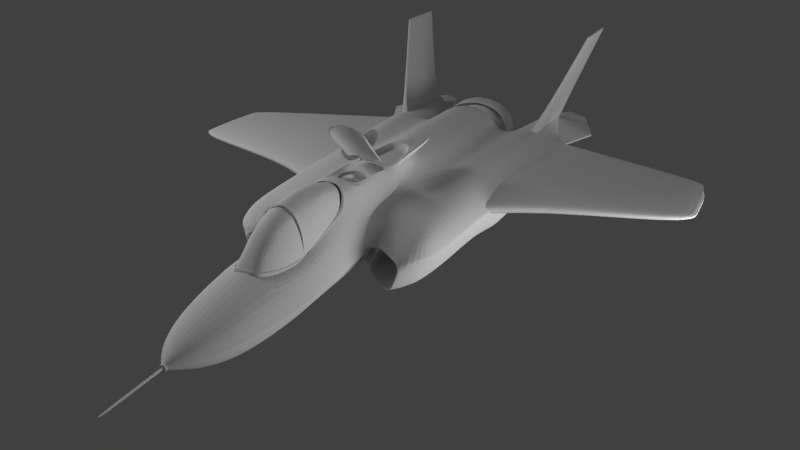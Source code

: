 # Source: FighterFirstAttempt_004.blend  (saved by Blender 2.76.0; exported with 4.5.12 LTS)
import bpy
from mathutils import Matrix  # noqa: F401  (used for matrix-valued properties, if any)

bpy.ops.wm.read_factory_settings(use_empty=True)
scene = bpy.context.scene
scene.name = 'Scene'

# ---- collections
col_collection_1 = bpy.data.collections.new('Collection 1'); scene.collection.children.link(col_collection_1)

# ---- materials (node trees are filled in below, after node groups)
mat_light = bpy.data.materials.new('Light')
mat_light.alpha_threshold = 0.0
mat_light.roughness = 0.5

# ---- material node trees
mat_light.use_nodes = True; mat_light.node_tree.nodes.clear()
_N = mat_light.node_tree.nodes; _L = mat_light.node_tree.links
n0 = _N.new('ShaderNodeOutputMaterial'); n0.name = 'Material Output'; n0.location = (300, 300)
n1 = _N.new('ShaderNodeEmission'); n1.name = 'Emission'; n1.location = (10, 300)
n1.inputs[0].default_value = (0.8, 0.8, 0.8, 1.0)
n1.inputs[1].default_value = 7.7
_L.new(n1.outputs[0], n0.inputs[0])
n0.is_active_output = True

# ---- world
world_world = bpy.data.worlds.new('World'); scene.world = world_world
world_world.color = (0.05088, 0.05088, 0.05088)
world_world.use_sun_shadow = False
world_world.sun_shadow_jitter_overblur = 0.0
world_world.cycles.sampling_method = 'MANUAL'
world_world.cycles.sample_map_resolution = 256

# ---- cameras
cam_camera = bpy.data.cameras.new('Camera')
cam_camera.clip_end = 100.0
cam_camera.lens = 35.0
cam_camera.sensor_width = 32.0
cam_camera.sensor_height = 18.0
cam_camera.display_size = 2.0
cam_camera.dof.focus_distance = 0.0

# ---- meshes
me_plane_016 = bpy.data.meshes.new('Plane.016')
me_plane_016.from_pydata([(-1.0, -1.0, 0.0), (1.0, -1.0, 0.0), (-1.0, 1.0, 0.0), (1.0, 1.0, 0.0)], [], [(0, 1, 3, 2)])
me_plane_016.materials.append(mat_light)
me_plane_016.use_remesh_preserve_volume = False
me_plane_016.use_remesh_preserve_attributes = False
me_plane_016.use_mirror_vertex_groups = False
me_plane_016.update()
me_plane_015 = bpy.data.meshes.new('Plane.015')
me_plane_015.from_pydata([(-1.0, -1.0, 0.0), (1.0, -1.0, 0.0), (-1.0, 1.0, 0.0), (1.0, 1.0, 0.0)], [], [(0, 1, 3, 2)])
me_plane_015.materials.append(mat_light)
me_plane_015.use_remesh_preserve_volume = False
me_plane_015.use_remesh_preserve_attributes = False
me_plane_015.use_mirror_vertex_groups = False
me_plane_015.update()
me_plane_014 = bpy.data.meshes.new('Plane.014')
me_plane_014.from_pydata([(0.0, 1.501, 0.4976), (0.04302, 1.501, 0.4976), (0.0, 1.787, 0.4031), (0.04302, 1.787, 0.4031), (0.0, 1.161, 0.5291), (0.04302, 1.161, 0.5291), (0.0, 0.7511, 0.5102), (0.04302, 0.7511, 0.5102), (0.0, 0.3794, 0.3653), (0.04302, 0.3794, 0.3653), (0.0, 0.1527, 0.1701), (0.04302, 0.1527, 0.1701), (0.0, -0.008007, 4.47e-08), (0.04302, -0.008007, 4.47e-08), (0.1431, 0.7511, 0.4565), (0.2274, 0.7511, 0.3515), (0.2835, 0.7511, 0.1623), (0.3055, 0.7511, -0.07454), (0.1467, 0.004298, 4.47e-08), (0.2294, 0.1326, -0.03164), (0.2944, 0.3682, -0.07207), (0.1239, 0.1685, 0.156), (0.2453, 0.3795, 0.156), (0.1265, 0.394, 0.3506), (0.3055, 1.196, 0.06082), (0.2835, 1.176, 0.2256), (0.2274, 1.161, 0.3902), (0.1431, 1.157, 0.4829), (0.3055, 1.547, 0.1733), (0.1877, 1.758, 0.3526), (0.1877, 1.495, 0.4528), (0.2491, 1.448, 0.3267)], [], [(0, 1, 3, 2), (1, 0, 4, 5), (5, 4, 6, 7), (7, 6, 8, 9), (9, 8, 10, 11), (11, 10, 12, 13), (11, 13, 18, 21), (19, 21, 18), (20, 22, 21, 19), (17, 16, 22, 20), (23, 22, 16, 15), (22, 23, 21), (9, 11, 21, 23), (15, 14, 23), (9, 23, 14, 7), (25, 16, 17, 24), (26, 15, 16, 25), (27, 14, 15, 26), (5, 7, 14, 27), (30, 29, 3, 1), (1, 5, 27, 30), (25, 24, 28, 31), (28, 29, 30, 31), (27, 26, 30), (25, 31, 30, 26)])
me_plane_014.use_remesh_preserve_volume = False
me_plane_014.use_remesh_preserve_attributes = False
me_plane_014.use_mirror_vertex_groups = False
me_plane_014.update()
me_cylinder_005 = bpy.data.meshes.new('Cylinder.005')
me_cylinder_005.from_pydata([(0.0, 1.0, 1.0), (0.0, -0.4002, 0.6314), (0.5, 1.0, 0.866), (0.3443, -0.4002, 0.5468), (0.866, 1.0, 0.5), (0.5754, -0.4002, 0.3157), (1.0, 1.0, -1.192e-07), (0.66, -0.4002, 5.997e-08), (0.866, 1.0, -0.5), (0.5754, -0.4002, -0.3157), (0.5, 1.0, -0.866), (0.3443, -0.4002, -0.5468), (0.0, 1.0, -1.0), (0.0, -0.4002, -0.6314), (0.0, 1.868, 0.7369), (0.2846, 1.868, 0.6382), (0.6406, 1.868, 0.3684), (0.7709, 1.868, -1.151e-07), (0.6406, 1.868, -0.3684), (0.2846, 1.868, -0.6382), (0.0, 1.868, -0.7369), (0.0, 1.868, 0.6221), (0.2247, 1.868, 0.5387), (0.5253, 1.868, 0.311), (0.6353, 1.868, -1.101e-07), (0.5253, 1.868, -0.311), (0.2247, 1.868, -0.5387), (0.0, 1.868, -0.6221), (0.0, 1.603, 0.6221), (0.2247, 1.603, 0.5387), (0.5253, 1.603, 0.311), (0.6353, 1.603, -1.101e-07), (0.5253, 1.603, -0.311), (0.2247, 1.603, -0.5387), (0.0, 1.603, -0.6221), (0.0, 1.603, -1.192e-07), (0.2247, 1.603, -1.192e-07)], [], [(0, 1, 3, 2), (2, 3, 5, 4), (4, 5, 7, 6), (6, 7, 9, 8), (8, 9, 11, 10), (10, 11, 13, 12), (6, 8, 18, 17), (2, 4, 16, 15), (8, 10, 19, 18), (0, 2, 15, 14), (4, 6, 17, 16), (10, 12, 20, 19), (17, 18, 25, 24), (15, 16, 23, 22), (18, 19, 26, 25), (16, 17, 24, 23), (14, 15, 22, 21), (19, 20, 27, 26), (22, 23, 30, 29), (25, 26, 33, 32), (23, 24, 31, 30), (21, 22, 29, 28), (26, 27, 34, 33), (24, 25, 32, 31), (35, 36, 33, 34), (28, 29, 36, 35), (32, 33, 36, 31), (29, 30, 31, 36)])
me_cylinder_005.use_remesh_preserve_volume = False
me_cylinder_005.use_remesh_preserve_attributes = False
me_cylinder_005.use_mirror_vertex_groups = False
me_cylinder_005.update()
me_plane_013 = bpy.data.meshes.new('Plane.013')
me_plane_013.from_pydata([(0.0, -0.3106, 0.4047), (0.7503, -0.3106, -0.1781), (0.0, 0.3343, 0.4047), (0.7503, 0.4284, -0.1781), (0.0, -0.3106, 0.4349), (0.7652, -0.3106, -0.1518), (0.0, 0.3343, 0.4349), (0.7652, 0.4284, -0.1518), (0.1098, -0.3106, 0.4013), (0.2605, -0.3106, 0.3718), (0.4066, -0.3106, 0.3254), (0.5292, -0.3106, 0.2482), (0.6133, -0.3106, 0.1289), (0.6793, -0.3106, -0.02031), (0.6793, 0.3343, -0.02031), (0.6144, 0.4284, 0.1287), (0.5292, 0.3343, 0.2482), (0.406, 0.4284, 0.3242), (0.2605, 0.3343, 0.3718), (0.1098, 0.4284, 0.4013), (0.1098, -0.3106, 0.4315), (0.2638, -0.3106, 0.3991), (0.4169, -0.3106, 0.3486), (0.5422, -0.3106, 0.2728), (0.6344, -0.3106, 0.1513), (0.7004, -0.3106, 0.001281), (0.7004, 0.3343, 0.001281), (0.6352, 0.4284, 0.1512), (0.5422, 0.3343, 0.2728), (0.4162, 0.4284, 0.3476), (0.2638, 0.3343, 0.3991), (0.1098, 0.4284, 0.4315), (0.7581, 0.43, -0.1661), (0.7581, -1.222, -0.1661), (0.8038, 0.43, -0.1925), (0.8038, -1.222, -0.1925), (0.8038, 0.43, -0.2453), (0.8038, -1.222, -0.2453), (0.7581, 0.43, -0.2716), (0.7581, -1.222, -0.2716), (0.7125, 0.43, -0.2453), (0.7125, -1.222, -0.2453), (0.7125, 0.43, -0.1925), (0.7125, -1.222, -0.1925)], [], [(13, 14, 3, 1), (25, 5, 7, 26), (19, 2, 6, 31), (13, 1, 5, 25), (1, 3, 7, 5), (0, 8, 20, 4), (8, 9, 21, 20), (9, 10, 22, 21), (10, 11, 23, 22), (11, 12, 24, 23), (12, 13, 25, 24), (3, 14, 26, 7), (14, 15, 27, 26), (15, 16, 28, 27), (16, 17, 29, 28), (17, 18, 30, 29), (18, 19, 31, 30), (4, 20, 31, 6), (20, 21, 30, 31), (21, 22, 29, 30), (22, 23, 28, 29), (23, 24, 27, 28), (24, 25, 26, 27), (0, 2, 19, 8), (8, 19, 18, 9), (9, 18, 17, 10), (10, 17, 16, 11), (11, 16, 15, 12), (12, 15, 14, 13), (32, 33, 35, 34), (34, 35, 37, 36), (36, 37, 39, 38), (38, 39, 41, 40), (42, 43, 33, 32), (40, 41, 43, 42), (32, 34, 36, 38, 40, 42)])
me_plane_013.use_remesh_preserve_volume = False
me_plane_013.use_remesh_preserve_attributes = False
me_plane_013.use_mirror_vertex_groups = False
me_plane_013.update()
me_cube = bpy.data.meshes.new('Cube')
me_cube.from_pydata([(0.0, -0.8752, -0.04294), (0.0, -0.8752, 0.04294), (0.0, -0.2886, -0.08856), (0.0, -0.2886, -0.002667), (0.7807, -0.8752, -0.04383), (0.7807, -0.8752, 0.04383), (0.7748, -0.2886, -0.08944), (0.7748, -0.2886, -0.001784), (1.196, -0.2453, 0.1191), (1.196, -0.2453, -0.1191), (1.196, -0.8752, 0.1191), (1.196, -0.8752, -0.1191), (1.581, -0.2453, 0.009903), (1.581, -0.2453, -0.009903), (1.581, -0.8752, 0.009903), (1.581, -0.8752, -0.009903), (0.7807, 0.4368, 0.05836), (0.7807, 0.4368, -0.05836), (1.196, 0.4368, 0.1586), (1.196, 0.4368, -0.1586), (1.85, 0.4368, 0.01319), (1.85, 0.4368, -0.01319), (1.028, 1.353, 0.02721), (1.028, 1.353, -0.02721), (1.196, 1.353, 0.07397), (1.196, 1.353, -0.07397), (1.489, 1.353, 0.006148), (1.489, 1.353, -0.006148), (0.6954, -0.2886, -0.001875), (0.6954, -0.2886, -0.08935), (0.7008, -0.8752, 0.04374), (0.7008, -0.8752, -0.04374), (1.61, -0.1725, -0.01025), (1.61, -0.1725, 0.01025), (0.7754, -0.2113, -0.08613), (1.196, -0.1725, -0.1233), (0.7754, -0.2113, 0.00463), (1.196, -0.1725, 0.1233)], [], [(28, 7, 6, 29), (7, 5, 10, 8), (30, 1, 0, 31), (31, 29, 6, 4), (30, 28, 3, 1), (10, 11, 15, 14), (35, 34, 17, 19), (5, 4, 11, 10), (4, 6, 9, 11), (12, 14, 15, 13), (33, 32, 21, 20), (11, 9, 13, 15), (8, 10, 14, 12), (21, 19, 25, 27), (19, 17, 23, 25), (32, 35, 19, 21), (34, 36, 16, 17), (36, 37, 18, 16), (37, 33, 20, 18), (23, 22, 24, 25), (25, 24, 26, 27), (20, 21, 27, 26), (16, 18, 24, 22), (17, 16, 22, 23), (18, 20, 26, 24), (5, 7, 28, 30), (0, 2, 29, 31), (5, 30, 31, 4), (3, 28, 29, 2), (8, 12, 33, 37), (7, 8, 37, 36), (6, 7, 36, 34), (13, 9, 35, 32), (12, 13, 32, 33), (9, 6, 34, 35)])
me_cube.use_remesh_preserve_volume = False
me_cube.use_remesh_preserve_attributes = False
me_cube.use_mirror_vertex_groups = False
me_cube.update()
me_plane_012 = bpy.data.meshes.new('Plane.012')
me_plane_012.from_pydata([(0.04997, 0.3354, 0.01926), (0.2654, -0.3992, 0.0844), (0.1315, -0.4028, 0.06515), (0.02208, -0.4035, 0.01339), (0.1119, 0.6059, 0.03907), (0.0004584, -0.0006922, 0.01679), (0.2654, 0.6108, 0.04721), (0.121, 0.5391, 0.02143), (0.06695, 0.3031, 0.004144), (0.2654, -0.01906, 0.0751), (0.2654, 0.322, 0.07311), (0.0476, 0.3358, 0.03072), (0.1095, 0.6063, 0.05053), (0.1292, -0.4024, 0.07661), (0.263, -0.3989, 0.09586), (0.0197, -0.4032, 0.02485), (-0.001917, -0.0003242, 0.02825), (0.263, 0.6112, 0.05867), (0.1217, -0.01869, 0.07661), (0.1688, 0.3224, 0.07661), (0.263, -0.01869, 0.08656), (0.263, 0.3224, 0.08457), (0.06093, 0.3087, 0.02269), (0.1162, 0.5502, 0.04038), (0.1337, -0.3503, 0.06366), (0.2532, -0.3471, 0.08084), (0.03602, -0.3509, 0.01745), (0.01672, 0.008665, 0.02048), (0.2532, 0.5546, 0.04765), (0.1242, 0.5082, 0.01785), (0.07391, 0.2882, 0.001744), (0.2532, -0.00773, 0.07254), (0.2532, 0.2967, 0.07077), (0.1381, -0.3411, 0.04419), (0.2549, -0.338, 0.06098), (0.04261, -0.3417, -0.0009826), (0.02374, 0.009797, 0.001983), (0.2549, 0.5435, 0.02854), (0.2549, -0.006229, 0.05287), (0.2549, 0.2914, 0.05114), (0.1402, -0.3122, 0.03907), (0.2491, -0.3093, 0.05472), (0.05122, -0.3128, -0.003033), (0.03364, 0.01484, -0.0002691), (0.2491, 0.5122, 0.02448), (0.1342, -9.668e-05, 0.03907), (0.1725, 0.2773, 0.03907), (0.2491, -9.668e-05, 0.04716), (0.2491, 0.2773, 0.04554)], [], [(1, 25, 31, 9), (3, 26, 24, 2), (6, 28, 23, 4), (10, 32, 28, 6), (2, 24, 25, 1), (0, 22, 27, 5), (12, 11, 19, 17), (13, 18, 16, 15), (11, 16, 18, 19), (14, 20, 18, 13), (19, 18, 20, 21), (17, 19, 21), (5, 16, 11, 0), (1, 14, 13, 2), (6, 17, 21, 10), (4, 12, 17, 6), (2, 13, 15, 3), (9, 20, 14, 1), (3, 15, 16, 5), (0, 11, 12, 4), (10, 21, 20, 9), (26, 35, 33, 24), (28, 37, 7, 23), (32, 39, 37, 28), (24, 33, 34, 25), (22, 8, 36, 27), (31, 38, 39, 32), (5, 27, 26, 3), (4, 23, 22, 0), (9, 31, 32, 10), (33, 40, 41, 34), (8, 30, 43, 36), (38, 47, 48, 39), (7, 29, 30, 8), (36, 43, 42, 35), (34, 41, 47, 38), (25, 34, 38, 31), (27, 36, 35, 26), (23, 7, 8, 22), (29, 44, 46, 30), (40, 42, 43, 45), (30, 46, 45, 43), (41, 40, 45, 47), (46, 48, 47, 45), (44, 48, 46), (39, 48, 44, 37), (37, 44, 29, 7), (35, 42, 40, 33)])
me_plane_012.use_remesh_preserve_volume = False
me_plane_012.use_remesh_preserve_attributes = False
me_plane_012.use_mirror_vertex_groups = False
me_plane_012.update()
me_plane_010 = bpy.data.meshes.new('Plane.010')
me_plane_010.from_pydata([(-0.04997, 0.3354, 0.01926), (-0.2654, -0.3992, 0.0844), (-0.1315, -0.4028, 0.06515), (-0.02208, -0.4035, 0.01339), (-0.1119, 0.6059, 0.03907), (-0.0004584, -0.0006922, 0.01679), (-0.2654, 0.6108, 0.04721), (-0.121, 0.5391, 0.02143), (-0.06695, 0.3031, 0.004144), (-0.2654, -0.01906, 0.0751), (-0.2654, 0.322, 0.07311), (-0.0476, 0.3358, 0.03072), (-0.1095, 0.6063, 0.05053), (-0.1292, -0.4024, 0.07661), (-0.263, -0.3989, 0.09586), (-0.0197, -0.4032, 0.02485), (0.001917, -0.0003242, 0.02825), (-0.263, 0.6112, 0.05867), (-0.1217, -0.01869, 0.07661), (-0.1688, 0.3224, 0.07661), (-0.263, -0.01869, 0.08656), (-0.263, 0.3224, 0.08457), (-0.06093, 0.3087, 0.02269), (-0.1162, 0.5502, 0.04038), (-0.1337, -0.3503, 0.06366), (-0.2532, -0.3471, 0.08084), (-0.03602, -0.3509, 0.01745), (-0.01672, 0.008665, 0.02048), (-0.2532, 0.5546, 0.04765), (-0.1242, 0.5082, 0.01785), (-0.07391, 0.2882, 0.001744), (-0.2532, -0.00773, 0.07254), (-0.2532, 0.2967, 0.07077), (-0.1381, -0.3411, 0.04419), (-0.2549, -0.338, 0.06098), (-0.04261, -0.3417, -0.0009826), (-0.02374, 0.009797, 0.001983), (-0.2549, 0.5435, 0.02854), (-0.2549, -0.006229, 0.05287), (-0.2549, 0.2914, 0.05114), (-0.1402, -0.3122, 0.03907), (-0.2491, -0.3093, 0.05472), (-0.05122, -0.3128, -0.003033), (-0.03364, 0.01484, -0.0002691), (-0.2491, 0.5122, 0.02448), (-0.1342, -9.668e-05, 0.03907), (-0.1725, 0.2773, 0.03907), (-0.2491, -9.668e-05, 0.04716), (-0.2491, 0.2773, 0.04554)], [], [(1, 9, 31, 25), (3, 2, 24, 26), (6, 4, 23, 28), (10, 6, 28, 32), (2, 1, 25, 24), (0, 5, 27, 22), (12, 17, 19, 11), (13, 15, 16, 18), (11, 19, 18, 16), (14, 13, 18, 20), (19, 21, 20, 18), (17, 21, 19), (5, 0, 11, 16), (1, 2, 13, 14), (6, 10, 21, 17), (4, 6, 17, 12), (2, 3, 15, 13), (9, 1, 14, 20), (3, 5, 16, 15), (0, 4, 12, 11), (10, 9, 20, 21), (26, 24, 33, 35), (28, 23, 7, 37), (32, 28, 37, 39), (24, 25, 34, 33), (22, 27, 36, 8), (31, 32, 39, 38), (5, 3, 26, 27), (4, 0, 22, 23), (9, 10, 32, 31), (33, 34, 41, 40), (8, 36, 43, 30), (38, 39, 48, 47), (7, 8, 30, 29), (36, 35, 42, 43), (34, 38, 47, 41), (25, 31, 38, 34), (27, 26, 35, 36), (23, 22, 8, 7), (29, 30, 46, 44), (40, 45, 43, 42), (30, 43, 45, 46), (41, 47, 45, 40), (46, 45, 47, 48), (44, 46, 48), (39, 37, 44, 48), (37, 7, 29, 44), (35, 33, 40, 42)])
me_plane_010.use_remesh_preserve_volume = False
me_plane_010.use_remesh_preserve_attributes = False
me_plane_010.use_mirror_vertex_groups = False
me_plane_010.update()
me_plane_009 = bpy.data.meshes.new('Plane.009')
me_plane_009.from_pydata([(0.6445, -0.2631, 0.343), (0.4401, -1.776, 0.4077), (0.6445, -1.776, 0.3977), (0.6445, -2.537, 0.3649), (0.4147, -0.2677, 0.5187), (0.2231, -0.2725, 0.6037), (0.0, -0.274, 0.6351), (0.4401, -1.374, 0.4299), (0.3559, -1.036, 0.5122), (0.1635, -0.625, 0.6124), (0.0, -0.5293, 0.6505), (0.6445, -1.369, 0.3665), (0.6445, -1.055, 0.3587), (0.3634, -1.769, 0.526), (0.2453, -1.767, 0.6483), (0.148, -1.766, 0.6943), (0.0, -1.763, 0.7114), (0.3634, -1.391, 0.5392), (0.2799, -1.077, 0.6008), (0.1721, -0.7534, 0.6513), (0.0, -0.6588, 0.6667), (0.2645, -1.409, 0.6513), (0.2205, -1.11, 0.6535), (0.1655, -0.8699, 0.6711), (0.0, -0.8655, 0.6784), (0.1838, -1.122, 0.5635), (0.0, -1.749, 0.619), (0.1142, -1.752, 0.6026), (0.2076, -1.752, 0.5585), (0.4403, -2.514, 0.4115), (0.8306, -2.537, 0.3703), (1.132, -2.537, 0.3331), (1.433, -2.537, 0.05315), (1.427, -2.537, 0.03439), (1.268, -2.537, -0.352), (1.052, -2.537, -0.4177), (0.5592, -2.537, -0.444), (0.256, -2.537, -0.3192), (1.512, -1.141, 0.05315), (1.507, -1.141, 0.03439), (1.637, -0.9709, 0.05315), (1.631, -0.9709, 0.03439), (1.637, 2.056, 0.05315), (1.631, 2.056, 0.03439), (0.4778, -2.537, -0.4594), (0.2688, -2.537, -0.3802), (0.0, -2.537, -0.4792), (0.0, -2.537, -0.3918), (0.8306, -1.802, 0.4023), (0.8306, -1.368, 0.4068), (0.9654, 0.4183, 0.3312), (1.038, 1.607, 0.2998), (1.038, 3.016, 0.2326), (1.038, 3.102, 0.1669), (1.038, 3.102, 0.03556), (1.038, 3.029, -0.06294), (1.038, 1.642, -0.3497), (0.9654, 0.4288, -0.5515), (0.8306, -1.928, -0.591), (0.8192, -2.537, -0.4309), (1.132, -3.191, 0.05972), (0.6588, -2.823, 0.05972), (0.5143, -3.106, 0.05972), (0.816, -2.944, 0.05972), (1.132, -2.853, 0.2321), (0.8123, -2.719, 0.2294), (0.6592, -2.685, 0.2294), (0.4665, -2.853, 0.2347), (1.314, -2.537, 0.2252), (1.273, -2.766, 0.2286), (1.364, -2.909, 0.05643), (1.132, -3.191, 0.03439), (0.6588, -2.823, 0.03439), (0.5143, -3.106, 0.03439), (0.816, -2.944, 0.03439), (1.364, -2.909, 0.03439), (1.348, -2.537, -0.1851), (0.9553, -3.191, -0.4071), (0.4876, -2.823, -0.3379), (1.043, -3.191, -0.1864), (0.5732, -2.823, -0.1517), (0.7214, -3.007, -0.3725), (1.108, -3.178, 0.02019), (0.6685, -2.836, 0.02019), (0.8148, -2.948, 0.02019), (0.9443, -3.178, -0.3905), (0.5093, -2.836, -0.3261), (1.026, -3.178, -0.1852), (0.5889, -2.836, -0.1529), (0.7268, -3.007, -0.3583), (1.108, -2.527, 0.02019), (0.6685, -2.185, 0.02019), (0.8148, -2.297, 0.02019), (0.9443, -2.527, -0.3905), (0.5093, -2.185, -0.3261), (1.026, -2.527, -0.1852), (0.5889, -2.185, -0.1529), (0.7268, -2.356, -0.3583), (0.8076, -2.356, -0.1691), (1.181, -2.932, -0.352), (1.26, -2.932, -0.1851), (0.4431, -2.557, 0.103), (0.2719, -2.557, -0.2693), (0.3575, -2.557, -0.08317), (0.3848, -3.106, 0.03439), (1.346, -1.151, -0.352), (1.425, -1.151, -0.1851), (1.469, -0.9773, -0.352), (1.548, -0.9773, -0.1851), (1.495, 2.063, -0.2474), (1.575, 2.063, -0.1851), (1.467, -1.839, 0.03439), (1.472, -1.839, 0.05315), (1.307, -1.844, -0.352), (1.387, -1.844, -0.1851), (1.117, -1.815, 0.3461), (1.331, -1.827, 0.2297), (1.052, -1.88, -0.4724), (1.117, -1.302, 0.3461), (1.331, -1.216, 0.2297), (0.898, -0.2541, 0.3753), (1.117, -1.027, 0.3366), (1.331, -0.9976, 0.2202), (1.631, -0.2418, 0.03439), (1.637, -0.2418, 0.05315), (1.475, -0.2448, -0.352), (1.555, -0.2448, -0.1851), (0.8643, -1.049, 0.3994), (1.117, -0.2466, 0.3144), (1.331, -0.2392, 0.198), (0.2257, -1.749, 0.6496), (0.1323, -1.749, 0.6938), (0.0, -1.746, 0.7102), (0.2019, -1.119, 0.6547), (0.149, -0.8881, 0.6716), (0.2441, -1.406, 0.6525), (0.0, -0.8839, 0.6785), (0.131, -0.8911, 0.5804), (0.2261, -1.409, 0.5614), (0.0, -0.8869, 0.5873), (0.1206, -1.424, 0.6026), (0.08042, -1.133, 0.6026), (0.0, -1.424, 0.6111), (0.0, -1.133, 0.6094), (0.5592, -1.887, -0.444), (0.4778, -1.887, -0.4594), (0.2688, -1.887, -0.3802), (0.0, -1.887, -0.4792), (1.637, 0.4307, 0.05315), (1.038, 2.336, -0.1063), (1.038, 2.32, 0.2662), (1.571, 1.627, -0.1851), (1.637, 1.621, 0.05315), (1.492, 1.627, -0.352), (1.631, 1.621, 0.03439), (1.561, 0.4308, -0.1851), (1.481, 0.4308, -0.352), (1.631, 0.4307, 0.03439), (1.147, 0.4284, 0.3321), (1.361, 0.4358, 0.198), (0.6295, 0.4219, 0.2945), (0.3997, 0.4173, 0.4765), (0.2081, 0.4125, 0.5786), (0.0, 0.411, 0.6162), (0.6295, 1.604, 0.2463), (0.3997, 1.599, 0.4275), (0.2081, 1.594, 0.5301), (0.0, 1.593, 0.5753), (0.609, 1.639, 0.0917), (0.3997, 1.726, 0.4338), (0.2081, 1.742, 0.5287), (0.0, 1.769, 0.5538), (1.189, 1.616, 0.2995), (1.403, 1.624, 0.1678), (1.189, 2.312, 0.2635), (1.189, 3.014, 0.2335), (1.189, 3.097, 0.1675), (1.189, 3.097, 0.0356), (1.189, 3.032, -0.06035), (1.189, 2.336, -0.1143), (1.189, 1.634, -0.3504), (1.323, 2.3, 0.1264), (1.318, 2.3, 0.1117), (0.9267, -0.2466, -0.5628), (1.281, 2.335, -0.04955), (1.137, 0.4078, -0.4724), (1.112, -0.2481, -0.4724), (0.8881, -0.9226, -0.5741), (1.088, -0.9045, -0.4724), (0.8764, -1.187, -0.5776), (1.081, -1.163, -0.4724), (1.038, 3.091, 0.1749), (1.189, 3.087, 0.1756), (0.5592, -1.161, -0.438), (0.4778, -1.161, -0.4534), (0.2688, -1.161, -0.3742), (0.0, -1.161, -0.4732), (0.5592, -0.8975, -0.438), (0.4778, -0.8975, -0.4534), (0.2688, -0.8975, -0.3742), (0.0, -0.8975, -0.4732), (0.5592, -0.2559, -0.426), (0.4778, -0.2559, -0.4414), (0.2688, -0.2559, -0.3622), (0.0, -0.2559, -0.4612), (0.5592, 0.4338, -0.402), (0.4778, 0.4338, -0.4174), (0.2688, 0.4338, -0.3382), (0.0, 0.4338, -0.4372), (0.5592, 1.639, -0.2701), (0.4778, 1.639, -0.2855), (0.2688, 1.639, -0.2063), (0.0, 1.639, -0.3053), (0.8705, 2.293, 0.1749), (0.8367, 2.309, 0.1253), (0.8367, 2.309, -0.006077), (0.7532, 1.639, 0.1966)], [], [(7, 1, 2, 11), (8, 7, 11, 12), (5, 9, 8, 4), (6, 10, 9, 5), (7, 17, 13, 1), (8, 18, 17, 7), (9, 19, 18, 8), (10, 20, 19, 9), (14, 13, 17, 21), (18, 22, 21, 17), (19, 23, 22, 18), (20, 24, 23, 19), (14, 21, 135, 130), (23, 24, 136, 134), (22, 23, 134, 133), (16, 15, 131, 132), (21, 22, 133, 135), (15, 14, 130, 131), (3, 2, 1, 29), (112, 111, 39, 38), (38, 39, 41, 40), (152, 154, 43, 42), (45, 44, 36, 37), (45, 37, 47, 46), (60, 64, 65, 63), (61, 63, 65, 66), (62, 61, 66, 67), (30, 65, 64, 31), (3, 66, 65, 30), (29, 67, 66, 3), (70, 69, 64, 60), (32, 68, 69, 70), (64, 69, 68, 31), (70, 60, 71, 75), (60, 63, 74, 71), (63, 61, 72, 74), (61, 62, 73, 72), (32, 70, 75, 33), (2, 3, 30, 48), (11, 2, 48, 49), (80, 78, 86, 88), (81, 89, 86, 78), (71, 82, 87, 79), (71, 74, 84, 82), (79, 87, 85, 77), (74, 72, 83, 84), (77, 85, 89, 81), (72, 80, 88, 83), (89, 97, 94, 86), (82, 90, 95, 87), (87, 95, 93, 85), (84, 83, 91, 92), (85, 93, 97, 89), (83, 88, 96, 91), (88, 86, 94, 96), (82, 84, 92, 90), (91, 96, 98, 92), (96, 94, 97, 98), (92, 98, 95, 90), (95, 98, 97, 93), (36, 59, 81, 78), (59, 35, 77, 81), (76, 100, 99, 34), (33, 75, 100, 76), (34, 99, 77, 35), (77, 99, 100, 79), (75, 71, 79, 100), (80, 72, 101, 103), (78, 80, 103, 102), (36, 78, 102, 37), (73, 104, 101, 72), (114, 113, 105, 106), (106, 105, 107, 108), (151, 153, 109, 110), (111, 114, 106, 39), (39, 106, 108, 41), (154, 151, 110, 43), (12, 0, 4, 8), (33, 76, 114, 111), (76, 34, 113, 114), (32, 33, 111, 112), (32, 112, 116, 68), (68, 116, 115, 31), (31, 115, 48, 30), (35, 117, 113, 34), (35, 59, 58, 117), (115, 116, 119, 118), (38, 119, 116, 112), (48, 115, 118, 49), (0, 12, 127, 120), (118, 119, 122, 121), (40, 122, 119, 38), (12, 11, 49, 127), (41, 108, 126, 123), (108, 107, 125, 126), (40, 41, 123, 124), (120, 127, 121, 128), (121, 122, 129, 128), (124, 129, 122, 40), (49, 118, 121, 127), (133, 134, 137, 25), (134, 136, 139, 137), (132, 131, 27, 26), (135, 133, 25, 138), (131, 130, 28, 27), (130, 135, 138, 28), (137, 139, 141, 25), (27, 28, 138, 140), (25, 141, 140, 138), (26, 27, 140, 142), (141, 143, 142, 140), (139, 143, 141), (45, 46, 147, 146), (44, 45, 146, 145), (36, 44, 145, 144), (36, 144, 58, 59), (148, 157, 154, 152), (124, 123, 157, 148), (157, 155, 151, 154), (155, 156, 153, 151), (126, 125, 156, 155), (123, 126, 155, 157), (128, 129, 159, 158), (6, 5, 162, 163), (5, 4, 161, 162), (4, 0, 160, 161), (163, 162, 166, 167), (162, 161, 165, 166), (161, 160, 164, 165), (167, 166, 170, 171), (166, 165, 169, 170), (165, 164, 168, 169), (50, 160, 0, 120), (120, 128, 158, 50), (148, 159, 129, 124), (158, 159, 173, 172), (50, 158, 172, 51), (152, 173, 159, 148), (51, 164, 160, 50), (150, 51, 172, 174), (52, 150, 174, 175), (191, 52, 175, 192), (54, 53, 176, 177), (55, 54, 177, 178), (149, 55, 178, 179), (56, 149, 179, 180), (43, 110, 184, 182), (153, 180, 179, 109), (42, 43, 182, 181), (190, 117, 58, 189), (57, 56, 180, 185), (110, 109, 179, 184), (156, 185, 180, 153), (185, 186, 183, 57), (186, 188, 187, 183), (188, 190, 189, 187), (105, 113, 117, 190), (107, 105, 190, 188), (156, 125, 186, 185), (125, 107, 188, 186), (178, 177, 184, 179), (177, 176, 182, 184), (42, 181, 173, 152), (173, 181, 174, 172), (53, 191, 192, 176), (176, 192, 181, 182), (174, 181, 192, 175), (146, 147, 196, 195), (145, 146, 195, 194), (144, 145, 194, 193), (195, 196, 200, 199), (194, 195, 199, 198), (193, 194, 198, 197), (199, 200, 204, 203), (198, 199, 203, 202), (197, 198, 202, 201), (203, 204, 208, 207), (202, 203, 207, 206), (201, 202, 206, 205), (207, 208, 212, 211), (206, 207, 211, 210), (205, 206, 210, 209), (58, 144, 193, 189), (189, 193, 197, 187), (187, 197, 201, 183), (183, 201, 205, 57), (57, 205, 209, 56), (213, 150, 52, 191), (149, 56, 209, 215), (53, 54, 215, 214), (53, 214, 213, 191), (54, 55, 149, 215), (169, 168, 209, 210), (168, 164, 51, 216), (51, 150, 213, 216), (214, 215, 209, 168), (216, 213, 214, 168), (170, 169, 210, 211), (171, 170, 211, 212)])
me_plane_009.use_remesh_preserve_volume = False
me_plane_009.use_remesh_preserve_attributes = False
me_plane_009.use_mirror_vertex_groups = False
me_plane_009.update()
me_cylinder_003 = bpy.data.meshes.new('Cylinder.003')
me_cylinder_003.from_pydata([(0.09347, -0.01859, 0.03327), (0.08805, -0.03647, 0.03327), (0.07924, -0.05295, 0.03327), (0.06739, -0.06739, 0.03327), (0.05295, -0.07924, 0.03327), (0.03647, -0.08805, 0.03327), (0.01859, -0.09347, 0.03327), (2.608e-07, -0.09531, 0.03327), (2.447e-07, -0.1346, -0.07577), (0.02626, -0.132, -0.07577), (0.05151, -0.1244, -0.07577), (0.07478, -0.1119, -0.07577), (0.09517, -0.09518, -0.07577), (0.1119, -0.07478, -0.07577), (0.1244, -0.05151, -0.07577), (0.1346, -1.123e-06, -0.07577), (0.132, -0.02626, -0.07577), (0.0953, -1.121e-06, 0.03327), (0.1346, -1.123e-06, 0.03327), (2.447e-07, -0.1346, 0.03327), (0.02626, -0.132, 0.03327), (0.05151, -0.1244, 0.03327), (0.07478, -0.1119, 0.03327), (0.09517, -0.09518, 0.03327), (0.1119, -0.07478, 0.03327), (0.1244, -0.05151, 0.03327), (0.132, -0.02626, 0.03327), (0.09347, -0.01859, -0.07577), (0.08805, -0.03647, -0.07577), (0.07924, -0.05295, -0.07577), (0.06739, -0.06739, -0.07577), (0.05295, -0.07924, -0.07577), (0.03647, -0.08805, -0.07577), (0.01859, -0.09347, -0.07577), (2.608e-07, -0.09531, -0.07577), (0.0953, -1.121e-06, -0.07577), (0.02626, -0.132, -0.07577), (0.05151, -0.1244, -0.07577), (0.07478, -0.1119, -0.07577), (0.09517, -0.09518, -0.07577), (0.1119, -0.07478, -0.07577), (0.1244, -0.05151, -0.07577), (0.132, -0.02626, -0.07577), (0.1346, -1.123e-06, -0.07577), (0.02626, -0.132, 0.03327), (0.05151, -0.1244, 0.03327), (0.07478, -0.1119, 0.03327), (0.09517, -0.09518, 0.03327), (0.1119, -0.07478, 0.03327), (0.1244, -0.05151, 0.03327), (0.132, -0.02626, 0.03327), (0.1346, -1.123e-06, 0.03327), (0.844, -0.03822, -0.05475), (0.8448, -0.02775, -0.03054), (0.8336, -0.1377, -0.01137), (0.8344, -0.1272, 0.01283), (0.8161, -0.202, -0.05651), (0.8193, -0.1911, -0.03268), (0.7876, -0.2962, -0.009687), (0.7908, -0.2854, 0.01414), (0.7282, -0.437, 0.01559), (0.7223, -0.4477, -0.007755), (0.7734, -0.3517, -0.03519), (0.7674, -0.3625, -0.05854), (0.6786, -0.4943, -0.04948), (0.6835, -0.4886, -0.02418), (0.612, -0.5749, -0.01848), (0.6169, -0.5692, 0.00682), (0.5662, -0.6144, -0.05052), (0.5725, -0.6092, -0.02542), (0.4862, -0.6804, -0.01696), (0.4924, -0.6752, 0.008145), (0.4321, -0.7088, -0.05256), (0.4402, -0.705, -0.02773), (0.3421, -0.7581, -0.01572), (0.3502, -0.7542, 0.009108), (0.2813, -0.7731, -0.05514), (0.2914, -0.77, -0.03097), (0.1858, -0.8024, -0.01146), (0.1959, -0.7992, 0.01272), (0.124, -0.8008, -0.05452), (0.1343, -0.7996, -0.03024), (0.02417, -0.8102, -0.0118), (0.03444, -0.809, 0.01248), (0.7816, -0.03192, -0.05533), (0.7712, -0.1314, -0.01195), (0.772, -0.121, 0.01225), (0.7825, -0.02146, -0.03112), (0.763, -0.186, -0.05664), (0.7345, -0.2802, -0.009819), (0.7662, -0.1751, -0.03281), (0.7377, -0.2694, 0.01401), (0.6787, -0.4105, 0.01604), (0.6728, -0.4213, -0.007308), (0.7239, -0.3252, -0.03474), (0.7179, -0.336, -0.05809), (0.5678, -0.5383, -0.01831), (0.5726, -0.5325, 0.006982), (0.6392, -0.452, -0.02402), (0.6344, -0.4577, -0.04932), (0.4499, -0.6237, 0.008026), (0.53, -0.5577, -0.02554), (0.4437, -0.6289, -0.01708), (0.5237, -0.5629, -0.05064), (0.4127, -0.6541, -0.02677), (0.4047, -0.658, -0.0516), (0.3147, -0.7072, -0.01477), (0.3227, -0.7034, 0.01006), (0.2592, -0.7011, -0.05521), (0.1637, -0.7304, -0.01153), (0.1738, -0.7272, 0.01265), (0.2693, -0.698, -0.03104), (0.01788, -0.7457, -0.01225), (0.02815, -0.7446, 0.01202), (0.1178, -0.7363, -0.05497), (0.128, -0.7351, -0.0307), (0.01859, 0.09347, 0.03327), (0.03647, 0.08805, 0.03327), (0.05295, 0.07924, 0.03327), (0.06739, 0.06739, 0.03327), (0.07924, 0.05295, 0.03327), (0.08805, 0.03647, 0.03327), (0.09347, 0.01859, 0.03327), (0.0953, 2.763e-07, 0.03327), (0.1346, 2.666e-07, -0.07577), (0.132, 0.02626, -0.07577), (0.1244, 0.05151, -0.07577), (0.1119, 0.07478, -0.07577), (0.09517, 0.09517, -0.07577), (0.07478, 0.1119, -0.07577), (0.05151, 0.1244, -0.07577), (1.477e-07, 0.1346, -0.07577), (0.02626, 0.132, -0.07577), (1.515e-07, 0.0953, 0.03327), (1.477e-07, 0.1346, 0.03327), (0.1346, 2.666e-07, 0.03327), (0.132, 0.02626, 0.03327), (0.1244, 0.05151, 0.03327), (0.1119, 0.07478, 0.03327), (0.09517, 0.09517, 0.03327), (0.07478, 0.1119, 0.03327), (0.05151, 0.1244, 0.03327), (0.02626, 0.132, 0.03327), (0.01859, 0.09347, -0.07577), (0.03647, 0.08805, -0.07577), (0.05295, 0.07924, -0.07577), (0.06739, 0.06739, -0.07577), (0.07924, 0.05295, -0.07577), (0.08805, 0.03647, -0.07577), (0.09347, 0.01859, -0.07577), (0.0953, 2.763e-07, -0.07577), (1.515e-07, 0.0953, -0.07577), (0.132, 0.02626, -0.07577), (0.1244, 0.05151, -0.07577), (0.1119, 0.07478, -0.07577), (0.09517, 0.09517, -0.07577), (0.07478, 0.1119, -0.07577), (0.05151, 0.1244, -0.07577), (0.02626, 0.132, -0.07577), (1.477e-07, 0.1346, -0.07577), (0.132, 0.02626, 0.03327), (0.1244, 0.05151, 0.03327), (0.1119, 0.07478, 0.03327), (0.09517, 0.09517, 0.03327), (0.07478, 0.1119, 0.03327), (0.05151, 0.1244, 0.03327), (0.02626, 0.132, 0.03327), (1.477e-07, 0.1346, 0.03327), (0.03821, 0.844, -0.05475), (0.02775, 0.8448, -0.03054), (0.1377, 0.8336, -0.01137), (0.1272, 0.8344, 0.01283), (0.202, 0.8161, -0.05651), (0.1911, 0.8193, -0.03268), (0.2962, 0.7876, -0.009687), (0.2854, 0.7908, 0.01414), (0.437, 0.7282, 0.01559), (0.4477, 0.7223, -0.007755), (0.3517, 0.7734, -0.03519), (0.3625, 0.7674, -0.05854), (0.4943, 0.6786, -0.04948), (0.4886, 0.6835, -0.02418), (0.5749, 0.612, -0.01848), (0.5692, 0.6169, 0.00682), (0.6144, 0.5662, -0.05052), (0.6092, 0.5725, -0.02542), (0.6804, 0.4862, -0.01696), (0.6752, 0.4924, 0.008145), (0.7088, 0.4321, -0.05256), (0.705, 0.4402, -0.02773), (0.7581, 0.3421, -0.01572), (0.7542, 0.3502, 0.009108), (0.7731, 0.2813, -0.05514), (0.77, 0.2914, -0.03097), (0.8024, 0.1858, -0.01146), (0.7992, 0.1959, 0.01272), (0.8008, 0.124, -0.05452), (0.7996, 0.1343, -0.03024), (0.8102, 0.02417, -0.0118), (0.809, 0.03444, 0.01248), (0.03192, 0.7816, -0.05533), (0.1314, 0.7712, -0.01195), (0.1209, 0.772, 0.01225), (0.02146, 0.7825, -0.03112), (0.186, 0.763, -0.05664), (0.2802, 0.7345, -0.009819), (0.1751, 0.7662, -0.03281), (0.2694, 0.7377, 0.01401), (0.4105, 0.6787, 0.01604), (0.4213, 0.6728, -0.007308), (0.3252, 0.7239, -0.03474), (0.336, 0.7179, -0.05809), (0.5383, 0.5678, -0.01831), (0.5325, 0.5726, 0.006982), (0.452, 0.6392, -0.02402), (0.4577, 0.6344, -0.04932), (0.6237, 0.4499, 0.008026), (0.5577, 0.53, -0.02554), (0.6289, 0.4437, -0.01708), (0.5629, 0.5237, -0.05064), (0.6541, 0.4127, -0.02677), (0.658, 0.4047, -0.0516), (0.7072, 0.3147, -0.01477), (0.7034, 0.3227, 0.01006), (0.7011, 0.2592, -0.05521), (0.7304, 0.1637, -0.01153), (0.7272, 0.1738, 0.01265), (0.698, 0.2693, -0.03104), (0.7457, 0.01788, -0.01225), (0.7446, 0.02815, 0.01202), (0.7363, 0.1178, -0.05497), (0.7351, 0.128, -0.0307), (-0.09347, 0.01859, 0.03327), (-0.08805, 0.03647, 0.03327), (-0.07924, 0.05295, 0.03327), (-0.06739, 0.06739, 0.03327), (-0.05295, 0.07924, 0.03327), (-0.03647, 0.08805, 0.03327), (-0.01859, 0.09347, 0.03327), (-2.691e-07, 0.0953, 0.03327), (-2.564e-07, 0.1346, -0.07577), (-0.02626, 0.132, -0.07577), (-0.05151, 0.1244, -0.07577), (-0.07478, 0.1119, -0.07577), (-0.09517, 0.09517, -0.07577), (-0.1119, 0.07478, -0.07577), (-0.1244, 0.05151, -0.07577), (-0.1346, -7.958e-07, -0.07577), (-0.132, 0.02626, -0.07577), (-0.0953, -7.95e-07, 0.03327), (-0.1346, -7.958e-07, 0.03327), (-2.564e-07, 0.1346, 0.03327), (-0.02626, 0.132, 0.03327), (-0.05151, 0.1244, 0.03327), (-0.07478, 0.1119, 0.03327), (-0.09517, 0.09517, 0.03327), (-0.1119, 0.07478, 0.03327), (-0.1244, 0.05151, 0.03327), (-0.132, 0.02626, 0.03327), (-0.09347, 0.01859, -0.07577), (-0.08805, 0.03647, -0.07577), (-0.07924, 0.05295, -0.07577), (-0.06739, 0.06739, -0.07577), (-0.05295, 0.07924, -0.07577), (-0.03647, 0.08805, -0.07577), (-0.01859, 0.09347, -0.07577), (-2.691e-07, 0.0953, -0.07577), (-0.0953, -7.95e-07, -0.07577), (-0.02626, 0.132, -0.07577), (-0.05151, 0.1244, -0.07577), (-0.07478, 0.1119, -0.07577), (-0.09517, 0.09517, -0.07577), (-0.1119, 0.07478, -0.07577), (-0.1244, 0.05151, -0.07577), (-0.132, 0.02626, -0.07577), (-0.1346, -7.958e-07, -0.07577), (-0.02626, 0.132, 0.03327), (-0.05151, 0.1244, 0.03327), (-0.07478, 0.1119, 0.03327), (-0.09517, 0.09517, 0.03327), (-0.1119, 0.07478, 0.03327), (-0.1244, 0.05151, 0.03327), (-0.132, 0.02626, 0.03327), (-0.1346, -7.958e-07, 0.03327), (-0.844, 0.03821, -0.05475), (-0.8448, 0.02775, -0.03054), (-0.8336, 0.1377, -0.01137), (-0.8344, 0.1272, 0.01283), (-0.8161, 0.202, -0.05651), (-0.8193, 0.1911, -0.03268), (-0.7876, 0.2962, -0.009687), (-0.7908, 0.2854, 0.01414), (-0.7282, 0.437, 0.01559), (-0.7223, 0.4477, -0.007755), (-0.7734, 0.3517, -0.03519), (-0.7674, 0.3625, -0.05854), (-0.6786, 0.4943, -0.04948), (-0.6835, 0.4886, -0.02418), (-0.612, 0.5749, -0.01848), (-0.6169, 0.5692, 0.00682), (-0.5662, 0.6144, -0.05052), (-0.5725, 0.6092, -0.02542), (-0.4862, 0.6804, -0.01696), (-0.4924, 0.6752, 0.008145), (-0.4321, 0.7088, -0.05256), (-0.4402, 0.705, -0.02773), (-0.3421, 0.7581, -0.01572), (-0.3502, 0.7542, 0.009108), (-0.2813, 0.7731, -0.05514), (-0.2914, 0.77, -0.03097), (-0.1858, 0.8024, -0.01146), (-0.1959, 0.7992, 0.01272), (-0.124, 0.8007, -0.05452), (-0.1343, 0.7996, -0.03024), (-0.02417, 0.8102, -0.0118), (-0.03444, 0.809, 0.01248), (-0.7816, 0.03192, -0.05533), (-0.7712, 0.1314, -0.01195), (-0.772, 0.1209, 0.01225), (-0.7825, 0.02145, -0.03112), (-0.763, 0.186, -0.05664), (-0.7345, 0.2802, -0.009819), (-0.7662, 0.1751, -0.03281), (-0.7377, 0.2694, 0.01401), (-0.6787, 0.4105, 0.01604), (-0.6728, 0.4213, -0.007308), (-0.7239, 0.3252, -0.03474), (-0.7179, 0.336, -0.05809), (-0.5678, 0.5383, -0.01831), (-0.5726, 0.5325, 0.006982), (-0.6392, 0.452, -0.02402), (-0.6344, 0.4577, -0.04932), (-0.4499, 0.6237, 0.008026), (-0.53, 0.5577, -0.02554), (-0.4437, 0.6289, -0.01708), (-0.5237, 0.5629, -0.05064), (-0.4127, 0.6541, -0.02677), (-0.4047, 0.658, -0.0516), (-0.3147, 0.7072, -0.01477), (-0.3227, 0.7034, 0.01006), (-0.2592, 0.7011, -0.05521), (-0.1637, 0.7304, -0.01153), (-0.1738, 0.7272, 0.01265), (-0.2693, 0.698, -0.03104), (-0.01788, 0.7457, -0.01225), (-0.02815, 0.7446, 0.01202), (-0.1178, 0.7363, -0.05497), (-0.128, 0.7351, -0.0307), (-0.01859, -0.09347, 0.03327), (-0.03647, -0.08805, 0.03327), (-0.05295, -0.07924, 0.03327), (-0.06739, -0.06739, 0.03327), (-0.07924, -0.05295, 0.03327), (-0.08805, -0.03647, 0.03327), (-0.09347, -0.01859, 0.03327), (-0.0953, -1.216e-06, 0.03327), (-0.1346, -1.2e-06, -0.07577), (-0.132, -0.02626, -0.07577), (-0.1244, -0.05151, -0.07577), (-0.1119, -0.07478, -0.07577), (-0.09517, -0.09518, -0.07577), (-0.07478, -0.1119, -0.07577), (-0.05151, -0.1244, -0.07577), (-1.68e-07, -0.1346, -0.07577), (-0.02626, -0.132, -0.07577), (-1.659e-07, -0.09531, 0.03327), (-1.68e-07, -0.1346, 0.03327), (-0.1346, -1.2e-06, 0.03327), (-0.132, -0.02626, 0.03327), (-0.1244, -0.05151, 0.03327), (-0.1119, -0.07478, 0.03327), (-0.09517, -0.09518, 0.03327), (-0.07478, -0.1119, 0.03327), (-0.05151, -0.1244, 0.03327), (-0.02626, -0.132, 0.03327), (-0.01859, -0.09347, -0.07577), (-0.03647, -0.08805, -0.07577), (-0.05295, -0.07924, -0.07577), (-0.06739, -0.06739, -0.07577), (-0.07924, -0.05295, -0.07577), (-0.08805, -0.03647, -0.07577), (-0.09347, -0.01859, -0.07577), (-0.0953, -1.216e-06, -0.07577), (-1.659e-07, -0.09531, -0.07577), (-0.132, -0.02626, -0.07577), (-0.1244, -0.05151, -0.07577), (-0.1119, -0.07478, -0.07577), (-0.09517, -0.09518, -0.07577), (-0.07478, -0.1119, -0.07577), (-0.05151, -0.1244, -0.07577), (-0.02626, -0.132, -0.07577), (-1.68e-07, -0.1346, -0.07577), (-0.132, -0.02626, 0.03327), (-0.1244, -0.05151, 0.03327), (-0.1119, -0.07478, 0.03327), (-0.09517, -0.09518, 0.03327), (-0.07478, -0.1119, 0.03327), (-0.05151, -0.1244, 0.03327), (-0.02626, -0.132, 0.03327), (-1.68e-07, -0.1346, 0.03327), (-0.03821, -0.844, -0.05475), (-0.02775, -0.8448, -0.03054), (-0.1377, -0.8336, -0.01137), (-0.1272, -0.8344, 0.01283), (-0.202, -0.8161, -0.05651), (-0.1911, -0.8193, -0.03268), (-0.2962, -0.7876, -0.009687), (-0.2854, -0.7908, 0.01414), (-0.437, -0.7282, 0.01559), (-0.4477, -0.7223, -0.007755), (-0.3517, -0.7734, -0.03519), (-0.3625, -0.7674, -0.05854), (-0.4943, -0.6786, -0.04948), (-0.4886, -0.6835, -0.02418), (-0.5749, -0.612, -0.01848), (-0.5692, -0.6169, 0.00682), (-0.6144, -0.5662, -0.05052), (-0.6092, -0.5725, -0.02542), (-0.6804, -0.4862, -0.01696), (-0.6752, -0.4924, 0.008145), (-0.7088, -0.4321, -0.05256), (-0.705, -0.4402, -0.02773), (-0.7581, -0.3421, -0.01572), (-0.7542, -0.3502, 0.009108), (-0.7731, -0.2813, -0.05514), (-0.77, -0.2914, -0.03097), (-0.8024, -0.1858, -0.01146), (-0.7992, -0.1959, 0.01272), (-0.8008, -0.124, -0.05452), (-0.7996, -0.1343, -0.03024), (-0.8102, -0.02417, -0.0118), (-0.809, -0.03444, 0.01248), (-0.03192, -0.7816, -0.05533), (-0.1314, -0.7712, -0.01195), (-0.1209, -0.772, 0.01225), (-0.02146, -0.7825, -0.03112), (-0.186, -0.763, -0.05664), (-0.2802, -0.7345, -0.009819), (-0.1751, -0.7662, -0.03281), (-0.2694, -0.7377, 0.01401), (-0.4105, -0.6787, 0.01604), (-0.4213, -0.6728, -0.007308), (-0.3252, -0.7239, -0.03474), (-0.336, -0.7179, -0.05809), (-0.5383, -0.5678, -0.01831), (-0.5325, -0.5726, 0.006982), (-0.452, -0.6392, -0.02402), (-0.4577, -0.6344, -0.04932), (-0.6237, -0.4499, 0.008026), (-0.5577, -0.53, -0.02554), (-0.6289, -0.4437, -0.01708), (-0.5629, -0.5237, -0.05064), (-0.6541, -0.4127, -0.02677), (-0.658, -0.4047, -0.0516), (-0.7072, -0.3147, -0.01477), (-0.7034, -0.3227, 0.01006), (-0.7011, -0.2592, -0.05521), (-0.7304, -0.1637, -0.01153), (-0.7272, -0.1738, 0.01265), (-0.698, -0.2693, -0.03104), (-0.7457, -0.01788, -0.01225), (-0.7446, -0.02816, 0.01202), (-0.7363, -0.1178, -0.05497), (-0.7351, -0.128, -0.0307)], [], [(27, 0, 17, 35), (28, 1, 0, 27), (29, 2, 1, 28), (30, 3, 2, 29), (31, 4, 3, 30), (32, 5, 4, 31), (33, 6, 5, 32), (34, 7, 6, 33), (113, 112, 82, 83), (63, 62, 60, 61), (105, 104, 73, 72), (12, 23, 47, 39), (97, 96, 66, 67), (22, 11, 38, 46), (89, 88, 56, 58), (13, 14, 41, 40), (18, 17, 0, 26), (26, 0, 1, 25), (25, 1, 2, 24), (24, 2, 3, 23), (23, 3, 4, 22), (22, 4, 5, 21), (21, 5, 6, 20), (16, 27, 35, 15), (20, 6, 7, 19), (14, 28, 27, 16), (13, 29, 28, 14), (12, 30, 29, 13), (11, 31, 30, 12), (10, 32, 31, 11), (9, 33, 32, 10), (8, 34, 33, 9), (109, 108, 76, 78), (101, 100, 71, 69), (95, 94, 62, 63), (85, 84, 52, 54), (9, 10, 37, 36), (16, 15, 43, 42), (24, 13, 40, 48), (18, 26, 50, 51), (14, 25, 49, 41), (20, 9, 36, 44), (21, 20, 44, 45), (26, 16, 42, 50), (11, 12, 39, 38), (10, 21, 45, 37), (23, 22, 46, 47), (52, 53, 55, 54), (86, 85, 54, 55), (84, 87, 53, 52), (87, 86, 55, 53), (56, 57, 59, 58), (88, 90, 57, 56), (90, 91, 59, 57), (91, 89, 58, 59), (92, 93, 61, 60), (94, 92, 60, 62), (48, 40, 95, 93), (93, 95, 63, 61), (64, 65, 67, 66), (98, 97, 67, 65), (96, 99, 64, 66), (99, 98, 65, 64), (68, 69, 71, 70), (100, 102, 70, 71), (103, 101, 69, 68), (102, 103, 68, 70), (72, 73, 75, 74), (107, 106, 74, 75), (104, 107, 75, 73), (106, 105, 72, 74), (76, 77, 79, 78), (110, 109, 78, 79), (108, 111, 77, 76), (111, 110, 79, 77), (80, 81, 83, 82), (112, 114, 80, 82), (114, 115, 81, 80), (115, 113, 83, 81), (43, 51, 86, 87), (42, 43, 87, 84), (51, 50, 85, 86), (50, 42, 84, 85), (26, 25, 89, 91), (16, 26, 91, 90), (14, 16, 90, 88), (25, 14, 88, 89), (41, 49, 92, 94), (49, 48, 93, 92), (40, 41, 94, 95), (12, 13, 98, 99), (23, 12, 99, 96), (13, 24, 97, 98), (24, 23, 96, 97), (46, 38, 103, 102), (38, 39, 101, 103), (47, 46, 102, 100), (39, 47, 100, 101), (21, 10, 105, 106), (11, 22, 107, 104), (22, 21, 106, 107), (10, 11, 104, 105), (37, 45, 110, 111), (36, 37, 111, 108), (45, 44, 109, 110), (44, 36, 108, 109), (9, 20, 113, 115), (8, 9, 115, 114), (19, 8, 114, 112), (20, 19, 112, 113), (143, 116, 133, 151), (144, 117, 116, 143), (145, 118, 117, 144), (146, 119, 118, 145), (147, 120, 119, 146), (148, 121, 120, 147), (149, 122, 121, 148), (150, 123, 122, 149), (229, 228, 198, 199), (179, 178, 176, 177), (221, 220, 189, 188), (128, 139, 163, 155), (213, 212, 182, 183), (138, 127, 154, 162), (205, 204, 172, 174), (129, 130, 157, 156), (134, 133, 116, 142), (142, 116, 117, 141), (141, 117, 118, 140), (140, 118, 119, 139), (139, 119, 120, 138), (138, 120, 121, 137), (137, 121, 122, 136), (132, 143, 151, 131), (136, 122, 123, 135), (130, 144, 143, 132), (129, 145, 144, 130), (128, 146, 145, 129), (127, 147, 146, 128), (126, 148, 147, 127), (125, 149, 148, 126), (124, 150, 149, 125), (225, 224, 192, 194), (217, 216, 187, 185), (211, 210, 178, 179), (201, 200, 168, 170), (125, 126, 153, 152), (132, 131, 159, 158), (140, 129, 156, 164), (134, 142, 166, 167), (130, 141, 165, 157), (136, 125, 152, 160), (137, 136, 160, 161), (142, 132, 158, 166), (127, 128, 155, 154), (126, 137, 161, 153), (139, 138, 162, 163), (168, 169, 171, 170), (202, 201, 170, 171), (200, 203, 169, 168), (203, 202, 171, 169), (172, 173, 175, 174), (204, 206, 173, 172), (206, 207, 175, 173), (207, 205, 174, 175), (208, 209, 177, 176), (210, 208, 176, 178), (164, 156, 211, 209), (209, 211, 179, 177), (180, 181, 183, 182), (214, 213, 183, 181), (212, 215, 180, 182), (215, 214, 181, 180), (184, 185, 187, 186), (216, 218, 186, 187), (219, 217, 185, 184), (218, 219, 184, 186), (188, 189, 191, 190), (223, 222, 190, 191), (220, 223, 191, 189), (222, 221, 188, 190), (192, 193, 195, 194), (226, 225, 194, 195), (224, 227, 193, 192), (227, 226, 195, 193), (196, 197, 199, 198), (228, 230, 196, 198), (230, 231, 197, 196), (231, 229, 199, 197), (159, 167, 202, 203), (158, 159, 203, 200), (167, 166, 201, 202), (166, 158, 200, 201), (142, 141, 205, 207), (132, 142, 207, 206), (130, 132, 206, 204), (141, 130, 204, 205), (157, 165, 208, 210), (165, 164, 209, 208), (156, 157, 210, 211), (128, 129, 214, 215), (139, 128, 215, 212), (129, 140, 213, 214), (140, 139, 212, 213), (162, 154, 219, 218), (154, 155, 217, 219), (163, 162, 218, 216), (155, 163, 216, 217), (137, 126, 221, 222), (127, 138, 223, 220), (138, 137, 222, 223), (126, 127, 220, 221), (153, 161, 226, 227), (152, 153, 227, 224), (161, 160, 225, 226), (160, 152, 224, 225), (125, 136, 229, 231), (124, 125, 231, 230), (135, 124, 230, 228), (136, 135, 228, 229), (259, 232, 249, 267), (260, 233, 232, 259), (261, 234, 233, 260), (262, 235, 234, 261), (263, 236, 235, 262), (264, 237, 236, 263), (265, 238, 237, 264), (266, 239, 238, 265), (345, 344, 314, 315), (295, 294, 292, 293), (337, 336, 305, 304), (244, 255, 279, 271), (329, 328, 298, 299), (254, 243, 270, 278), (321, 320, 288, 290), (245, 246, 273, 272), (250, 249, 232, 258), (258, 232, 233, 257), (257, 233, 234, 256), (256, 234, 235, 255), (255, 235, 236, 254), (254, 236, 237, 253), (253, 237, 238, 252), (248, 259, 267, 247), (252, 238, 239, 251), (246, 260, 259, 248), (245, 261, 260, 246), (244, 262, 261, 245), (243, 263, 262, 244), (242, 264, 263, 243), (241, 265, 264, 242), (240, 266, 265, 241), (341, 340, 308, 310), (333, 332, 303, 301), (327, 326, 294, 295), (317, 316, 284, 286), (241, 242, 269, 268), (248, 247, 275, 274), (256, 245, 272, 280), (250, 258, 282, 283), (246, 257, 281, 273), (252, 241, 268, 276), (253, 252, 276, 277), (258, 248, 274, 282), (243, 244, 271, 270), (242, 253, 277, 269), (255, 254, 278, 279), (284, 285, 287, 286), (318, 317, 286, 287), (316, 319, 285, 284), (319, 318, 287, 285), (288, 289, 291, 290), (320, 322, 289, 288), (322, 323, 291, 289), (323, 321, 290, 291), (324, 325, 293, 292), (326, 324, 292, 294), (280, 272, 327, 325), (325, 327, 295, 293), (296, 297, 299, 298), (330, 329, 299, 297), (328, 331, 296, 298), (331, 330, 297, 296), (300, 301, 303, 302), (332, 334, 302, 303), (335, 333, 301, 300), (334, 335, 300, 302), (304, 305, 307, 306), (339, 338, 306, 307), (336, 339, 307, 305), (338, 337, 304, 306), (308, 309, 311, 310), (342, 341, 310, 311), (340, 343, 309, 308), (343, 342, 311, 309), (312, 313, 315, 314), (344, 346, 312, 314), (346, 347, 313, 312), (347, 345, 315, 313), (275, 283, 318, 319), (274, 275, 319, 316), (283, 282, 317, 318), (282, 274, 316, 317), (258, 257, 321, 323), (248, 258, 323, 322), (246, 248, 322, 320), (257, 246, 320, 321), (273, 281, 324, 326), (281, 280, 325, 324), (272, 273, 326, 327), (244, 245, 330, 331), (255, 244, 331, 328), (245, 256, 329, 330), (256, 255, 328, 329), (278, 270, 335, 334), (270, 271, 333, 335), (279, 278, 334, 332), (271, 279, 332, 333), (253, 242, 337, 338), (243, 254, 339, 336), (254, 253, 338, 339), (242, 243, 336, 337), (269, 277, 342, 343), (268, 269, 343, 340), (277, 276, 341, 342), (276, 268, 340, 341), (241, 252, 345, 347), (240, 241, 347, 346), (251, 240, 346, 344), (252, 251, 344, 345), (375, 348, 365, 383), (376, 349, 348, 375), (377, 350, 349, 376), (378, 351, 350, 377), (379, 352, 351, 378), (380, 353, 352, 379), (381, 354, 353, 380), (382, 355, 354, 381), (461, 460, 430, 431), (411, 410, 408, 409), (453, 452, 421, 420), (360, 371, 395, 387), (445, 444, 414, 415), (370, 359, 386, 394), (437, 436, 404, 406), (361, 362, 389, 388), (366, 365, 348, 374), (374, 348, 349, 373), (373, 349, 350, 372), (372, 350, 351, 371), (371, 351, 352, 370), (370, 352, 353, 369), (369, 353, 354, 368), (364, 375, 383, 363), (368, 354, 355, 367), (362, 376, 375, 364), (361, 377, 376, 362), (360, 378, 377, 361), (359, 379, 378, 360), (358, 380, 379, 359), (357, 381, 380, 358), (356, 382, 381, 357), (457, 456, 424, 426), (449, 448, 419, 417), (443, 442, 410, 411), (433, 432, 400, 402), (357, 358, 385, 384), (364, 363, 391, 390), (372, 361, 388, 396), (366, 374, 398, 399), (362, 373, 397, 389), (368, 357, 384, 392), (369, 368, 392, 393), (374, 364, 390, 398), (359, 360, 387, 386), (358, 369, 393, 385), (371, 370, 394, 395), (400, 401, 403, 402), (434, 433, 402, 403), (432, 435, 401, 400), (435, 434, 403, 401), (404, 405, 407, 406), (436, 438, 405, 404), (438, 439, 407, 405), (439, 437, 406, 407), (440, 441, 409, 408), (442, 440, 408, 410), (396, 388, 443, 441), (441, 443, 411, 409), (412, 413, 415, 414), (446, 445, 415, 413), (444, 447, 412, 414), (447, 446, 413, 412), (416, 417, 419, 418), (448, 450, 418, 419), (451, 449, 417, 416), (450, 451, 416, 418), (420, 421, 423, 422), (455, 454, 422, 423), (452, 455, 423, 421), (454, 453, 420, 422), (424, 425, 427, 426), (458, 457, 426, 427), (456, 459, 425, 424), (459, 458, 427, 425), (428, 429, 431, 430), (460, 462, 428, 430), (462, 463, 429, 428), (463, 461, 431, 429), (391, 399, 434, 435), (390, 391, 435, 432), (399, 398, 433, 434), (398, 390, 432, 433), (374, 373, 437, 439), (364, 374, 439, 438), (362, 364, 438, 436), (373, 362, 436, 437), (389, 397, 440, 442), (397, 396, 441, 440), (388, 389, 442, 443), (360, 361, 446, 447), (371, 360, 447, 444), (361, 372, 445, 446), (372, 371, 444, 445), (394, 386, 451, 450), (386, 387, 449, 451), (395, 394, 450, 448), (387, 395, 448, 449), (369, 358, 453, 454), (359, 370, 455, 452), (370, 369, 454, 455), (358, 359, 452, 453), (385, 393, 458, 459), (384, 385, 459, 456), (393, 392, 457, 458), (392, 384, 456, 457), (357, 368, 461, 463), (356, 357, 463, 462), (367, 356, 462, 460), (368, 367, 460, 461)])
me_cylinder_003.use_remesh_preserve_volume = False
me_cylinder_003.use_remesh_preserve_attributes = False
me_cylinder_003.use_mirror_vertex_groups = False
me_cylinder_003.update()
me_cylinder = bpy.data.meshes.new('Cylinder')
me_cylinder.from_pydata([(-0.01815, 0.09123, 2.716), (0.0, 1.0, 2.701), (-0.03559, 0.08593, 2.716), (0.1951, 0.9808, 2.701), (-0.05168, 0.07734, 2.716), (0.3827, 0.9239, 2.701), (-0.06577, 0.06577, 2.716), (0.5556, 0.8315, 2.701), (-0.07734, 0.05168, 2.716), (0.7071, 0.7071, 2.701), (-0.08593, 0.0356, 2.716), (0.8315, 0.5556, 2.701), (-0.09123, 0.01815, 2.716), (0.9239, 0.3827, 2.701), (-0.09301, 3.601e-07, 2.716), (0.9808, 0.1951, 2.701), (-0.09123, -0.01815, 2.716), (1.0, 7.55e-08, 2.701), (-0.08593, -0.03559, 2.716), (0.9808, -0.1951, 2.701), (-0.07734, -0.05168, 2.716), (0.9239, -0.3827, 2.701), (-0.06577, -0.06577, 2.716), (0.8315, -0.5556, 2.701), (-0.05168, -0.07734, 2.716), (0.7071, -0.7071, 2.701), (-0.03559, -0.08593, 2.716), (0.5556, -0.8315, 2.701), (-0.01815, -0.09123, 2.716), (0.3827, -0.9239, 2.701), (1.209e-07, -0.09301, 2.716), (0.1951, -0.9808, 2.701), (0.01815, -0.09123, 2.716), (-3.258e-07, -1.0, 2.701), (0.0356, -0.08593, 2.716), (-0.1951, -0.9808, 2.701), (0.05168, -0.07734, 2.716), (-0.3827, -0.9239, 2.701), (0.06577, -0.06577, 2.716), (-0.5556, -0.8315, 2.701), (0.07734, -0.05168, 2.716), (-0.7071, -0.7071, 2.701), (0.08593, -0.03559, 2.716), (-0.8315, -0.5556, 2.701), (0.09123, -0.01815, 2.716), (-0.9239, -0.3827, 2.701), (0.09301, 2.773e-07, 2.716), (-0.9808, -0.1951, 2.701), (0.09123, 0.01815, 2.716), (-1.0, 9.656e-07, 2.701), (0.08593, 0.0356, 2.716), (-0.9808, 0.1951, 2.701), (0.07734, 0.05168, 2.716), (-0.9239, 0.3827, 2.701), (0.06577, 0.06577, 2.716), (-0.8315, 0.5556, 2.701), (0.05168, 0.07734, 2.716), (-0.7071, 0.7071, 2.701), (0.0356, 0.08593, 2.716), (-0.5556, 0.8315, 2.701), (1.512e-07, 0.09301, 2.716), (-0.3827, 0.9239, 2.701), (0.01815, 0.09123, 2.716), (-0.1951, 0.9808, 2.701), (1.512e-07, 0.09301, 2.911), (-0.01815, 0.09123, 2.911), (-0.03559, 0.08593, 2.911), (-0.05168, 0.07734, 2.911), (-0.06577, 0.06577, 2.911), (-0.07734, 0.05168, 2.911), (-0.08593, 0.0356, 2.911), (-0.09123, 0.01815, 2.911), (-0.09301, 3.601e-07, 2.911), (-0.09123, -0.01815, 2.911), (-0.08593, -0.03559, 2.911), (-0.07734, -0.05168, 2.911), (-0.06577, -0.06577, 2.911), (-0.05168, -0.07734, 2.911), (-0.03559, -0.08593, 2.911), (-0.01815, -0.09123, 2.911), (1.209e-07, -0.09301, 2.911), (0.01815, -0.09123, 2.911), (0.0356, -0.08593, 2.911), (0.05168, -0.07734, 2.911), (0.06577, -0.06577, 2.911), (0.07734, -0.05168, 2.911), (0.08593, -0.03559, 2.911), (0.09123, -0.01815, 2.911), (0.09301, 2.773e-07, 2.911), (0.09123, 0.01815, 2.911), (0.08593, 0.0356, 2.911), (0.07734, 0.05168, 2.911), (0.06577, 0.06577, 2.911), (0.05168, 0.07734, 2.911), (0.0356, 0.08593, 2.911), (0.01815, 0.09123, 2.911), (1.469e-07, 0.1188, 2.715), (-0.0988, 0.06602, 2.715), (-0.04547, -0.1098, 2.715), (0.1165, -0.02318, 2.715), (-0.02318, 0.1165, 2.715), (-0.1098, -0.04547, 2.715), (0.06602, -0.0988, 2.715), (0.08402, 0.08402, 2.715), (-0.1098, 0.04547, 2.715), (-0.02318, -0.1165, 2.715), (0.1188, 2.716e-07, 2.715), (-0.04547, 0.1098, 2.715), (-0.0988, -0.06602, 2.715), (0.08402, -0.08402, 2.715), (0.06602, 0.0988, 2.715), (-0.1165, 0.02318, 2.715), (1.082e-07, -0.1188, 2.715), (0.1165, 0.02318, 2.715), (-0.06602, 0.0988, 2.715), (-0.08402, 0.08402, 2.715), (-0.08402, -0.08402, 2.715), (-0.06602, -0.0988, 2.715), (0.0988, -0.06602, 2.715), (0.1098, -0.04547, 2.715), (0.04547, 0.1098, 2.715), (0.02318, 0.1165, 2.715), (-0.1188, 3.773e-07, 2.715), (-0.1165, -0.02318, 2.715), (0.02318, -0.1165, 2.715), (0.04547, -0.1098, 2.715), (0.1098, 0.04547, 2.715), (0.0988, 0.06602, 2.715), (1.512e-07, 0.09301, 2.953), (-0.01815, 0.09123, 2.953), (-0.03559, 0.08593, 2.953), (-0.05168, 0.07734, 2.953), (-0.06577, 0.06577, 2.953), (-0.07734, 0.05168, 2.953), (-0.08593, 0.0356, 2.953), (-0.09123, 0.01815, 2.953), (-0.09301, 3.601e-07, 2.953), (-0.09123, -0.01815, 2.953), (-0.08593, -0.03559, 2.953), (-0.07734, -0.05168, 2.953), (-0.06577, -0.06577, 2.953), (-0.05168, -0.07734, 2.953), (-0.03559, -0.08593, 2.953), (-0.01815, -0.09123, 2.953), (1.209e-07, -0.09301, 2.953), (0.01815, -0.09123, 2.953), (0.0356, -0.08593, 2.953), (0.05168, -0.07734, 2.953), (0.06577, -0.06577, 2.953), (0.07734, -0.05168, 2.953), (0.08593, -0.03559, 2.953), (0.09123, -0.01815, 2.953), (0.09301, 2.773e-07, 2.953), (0.09123, 0.01815, 2.953), (0.08593, 0.0356, 2.953), (0.07734, 0.05168, 2.953), (0.06577, 0.06577, 2.953), (0.05168, 0.07734, 2.953), (0.0356, 0.08593, 2.953), (0.01815, 0.09123, 2.953), (1.483e-07, 0.1245, 2.911), (-0.0243, 0.1222, 2.911), (-0.04766, 0.1151, 2.911), (-0.0692, 0.1036, 2.911), (-0.08807, 0.08807, 2.911), (-0.1036, 0.0692, 2.911), (-0.1151, 0.04766, 2.911), (-0.1222, 0.0243, 2.911), (-0.1245, 3.799e-07, 2.911), (-0.1222, -0.0243, 2.911), (-0.1151, -0.04766, 2.911), (-0.1036, -0.0692, 2.911), (-0.08807, -0.08807, 2.911), (-0.0692, -0.1036, 2.911), (-0.04766, -0.1151, 2.911), (-0.0243, -0.1222, 2.911), (1.077e-07, -0.1245, 2.911), (0.0243, -0.1222, 2.911), (0.04766, -0.1151, 2.911), (0.0692, -0.1036, 2.911), (0.08807, -0.08807, 2.911), (0.1036, -0.0692, 2.911), (0.1151, -0.04766, 2.911), (0.1222, -0.0243, 2.911), (0.1245, 2.69e-07, 2.911), (0.1222, 0.0243, 2.911), (0.1151, 0.04766, 2.911), (0.1036, 0.0692, 2.911), (0.08807, 0.08807, 2.911), (0.0692, 0.1036, 2.911), (0.04766, 0.1151, 2.911), (0.0243, 0.1222, 2.911), (1.483e-07, 0.1245, 2.953), (-0.0243, 0.1222, 2.953), (-0.04766, 0.1151, 2.953), (-0.0692, 0.1036, 2.953), (-0.08807, 0.08807, 2.953), (-0.1036, 0.0692, 2.953), (-0.1151, 0.04766, 2.953), (-0.1222, 0.0243, 2.953), (-0.1245, 3.799e-07, 2.953), (-0.1222, -0.0243, 2.953), (-0.1151, -0.04766, 2.953), (-0.1036, -0.0692, 2.953), (-0.08807, -0.08807, 2.953), (-0.0692, -0.1036, 2.953), (-0.04766, -0.1151, 2.953), (-0.0243, -0.1222, 2.953), (1.077e-07, -0.1245, 2.953), (0.0243, -0.1222, 2.953), (0.04766, -0.1151, 2.953), (0.0692, -0.1036, 2.953), (0.08807, -0.08807, 2.953), (0.1036, -0.0692, 2.953), (0.1151, -0.04766, 2.953), (0.1222, -0.0243, 2.953), (0.1245, 2.69e-07, 2.953), (0.1222, 0.0243, 2.953), (0.1151, 0.04766, 2.953), (0.1036, 0.0692, 2.953), (0.08807, 0.08807, 2.953), (0.0692, 0.1036, 2.953), (0.04766, 0.1151, 2.953), (0.0243, 0.1222, 2.953)], [], [(115, 97, 8, 6), (117, 98, 26, 24), (119, 99, 44, 42), (96, 100, 0, 60), (121, 96, 60, 62), (123, 101, 18, 16), (125, 102, 36, 34), (127, 103, 54, 52), (97, 104, 10, 8), (98, 105, 28, 26), (99, 106, 46, 44), (100, 107, 2, 0), (101, 108, 20, 18), (102, 109, 38, 36), (103, 110, 56, 54), (104, 111, 12, 10), (105, 112, 30, 28), (106, 113, 48, 46), (107, 114, 4, 2), (108, 116, 22, 20), (109, 118, 40, 38), (110, 120, 58, 56), (111, 122, 14, 12), (112, 124, 32, 30), (113, 126, 50, 48), (114, 115, 6, 4), (116, 117, 24, 22), (118, 119, 42, 40), (120, 121, 62, 58), (122, 123, 16, 14), (72, 73, 169, 168), (124, 125, 34, 32), (126, 127, 52, 50), (46, 48, 89, 88), (12, 14, 72, 71), (48, 50, 90, 89), (30, 32, 81, 80), (32, 34, 82, 81), (14, 16, 73, 72), (50, 52, 91, 90), (16, 18, 74, 73), (52, 54, 92, 91), (60, 0, 65, 64), (34, 36, 83, 82), (0, 2, 66, 65), (36, 38, 84, 83), (18, 20, 75, 74), (54, 56, 93, 92), (20, 22, 76, 75), (56, 58, 94, 93), (2, 4, 67, 66), (38, 40, 85, 84), (4, 6, 68, 67), (40, 42, 86, 85), (22, 24, 77, 76), (58, 62, 95, 94), (24, 26, 78, 77), (62, 60, 64, 95), (6, 8, 69, 68), (42, 44, 87, 86), (8, 10, 70, 69), (44, 46, 88, 87), (26, 28, 79, 78), (28, 30, 80, 79), (10, 12, 71, 70), (13, 11, 127, 126), (31, 29, 125, 124), (49, 47, 123, 122), (5, 3, 121, 120), (23, 21, 119, 118), (41, 39, 117, 116), (59, 57, 115, 114), (15, 13, 126, 113), (33, 31, 124, 112), (51, 49, 122, 111), (7, 5, 120, 110), (25, 23, 118, 109), (43, 41, 116, 108), (61, 59, 114, 107), (17, 15, 113, 106), (35, 33, 112, 105), (53, 51, 111, 104), (9, 7, 110, 103), (27, 25, 109, 102), (45, 43, 108, 101), (63, 61, 107, 100), (19, 17, 106, 99), (37, 35, 105, 98), (55, 53, 104, 97), (11, 9, 103, 127), (29, 27, 102, 125), (47, 45, 101, 123), (3, 1, 96, 121), (1, 63, 100, 96), (21, 19, 99, 119), (39, 37, 98, 117), (57, 55, 97, 115), (159, 128, 129, 130, 131, 132, 133, 134, 135, 136, 137, 138, 139, 140, 141, 142, 143, 144, 145, 146, 147, 148, 149, 150, 151, 152, 153, 154, 155, 156, 157, 158), (139, 138, 202, 203), (71, 72, 168, 167), (138, 137, 201, 202), (70, 71, 167, 166), (69, 70, 166, 165), (137, 136, 200, 201), (95, 64, 160, 191), (68, 69, 165, 164), (136, 135, 199, 200), (94, 95, 191, 190), (67, 68, 164, 163), (135, 134, 198, 199), (93, 94, 190, 189), (134, 133, 197, 198), (66, 67, 163, 162), (92, 93, 189, 188), (128, 159, 223, 192), (133, 132, 196, 197), (65, 66, 162, 161), (91, 92, 188, 187), (159, 158, 222, 223), (132, 131, 195, 196), (64, 65, 161, 160), (90, 91, 187, 186), (158, 157, 221, 222), (131, 130, 194, 195), (89, 90, 186, 185), (157, 156, 220, 221), (130, 129, 193, 194), (88, 89, 185, 184), (156, 155, 219, 220), (176, 177, 209, 208), (163, 164, 196, 195), (190, 191, 223, 222), (177, 178, 210, 209), (164, 165, 197, 196), (191, 160, 192, 223), (178, 179, 211, 210), (165, 166, 198, 197), (179, 180, 212, 211), (166, 167, 199, 198), (180, 181, 213, 212), (167, 168, 200, 199), (181, 182, 214, 213), (168, 169, 201, 200), (182, 183, 215, 214), (169, 170, 202, 201), (183, 184, 216, 215), (170, 171, 203, 202), (184, 185, 217, 216), (171, 172, 204, 203), (185, 186, 218, 217), (172, 173, 205, 204), (186, 187, 219, 218), (173, 174, 206, 205), (160, 161, 193, 192), (187, 188, 220, 219), (174, 175, 207, 206), (161, 162, 194, 193), (188, 189, 221, 220), (175, 176, 208, 207), (162, 163, 195, 194), (189, 190, 222, 221), (140, 139, 203, 204), (73, 74, 170, 169), (141, 140, 204, 205), (74, 75, 171, 170), (142, 141, 205, 206), (75, 76, 172, 171), (143, 142, 206, 207), (76, 77, 173, 172), (144, 143, 207, 208), (77, 78, 174, 173), (145, 144, 208, 209), (78, 79, 175, 174), (146, 145, 209, 210), (79, 80, 176, 175), (147, 146, 210, 211), (148, 147, 211, 212), (80, 81, 177, 176), (149, 148, 212, 213), (81, 82, 178, 177), (150, 149, 213, 214), (82, 83, 179, 178), (151, 150, 214, 215), (83, 84, 180, 179), (152, 151, 215, 216), (84, 85, 181, 180), (153, 152, 216, 217), (85, 86, 182, 181), (154, 153, 217, 218), (86, 87, 183, 182), (155, 154, 218, 219), (87, 88, 184, 183), (129, 128, 192, 193)])
me_cylinder.use_remesh_preserve_volume = False
me_cylinder.use_remesh_preserve_attributes = False
me_cylinder.use_mirror_vertex_groups = False
me_cylinder.update()
me_plane_008 = bpy.data.meshes.new('Plane.008')
me_plane_008.from_pydata([(0.0, -0.1138, 0.03043), (0.04666, -0.1138, 0.03043), (0.0, -0.002514, 0.005002), (0.04666, -0.0291, 0.01108), (0.05958, -0.1138, 0.03043), (0.05958, -0.00811, 0.006282), (0.1164, -0.1138, 0.03043), (0.1164, -0.0291, 0.01108), (0.2607, -0.1418, -0.02138), (0.2537, -0.2041, -0.01024), (0.193, -0.1395, 0.01125), (0.2537, -0.4262, -0.01236), (0.2746, -0.6875, -0.03331), (0.0, -0.8427, 0.08346), (0.04417, -0.857, 0.08597), (0.07738, -0.8684, 0.08434), (0.115, -0.8682, 0.07184), (0.2545, -0.8672, 0.01521), (0.1928, -0.8677, 0.04263), (0.0, -0.1134, 0.03406), (0.04748, -0.1134, 0.03406), (0.0, -0.002125, 0.008635), (0.04748, -0.02871, 0.01471), (0.0604, -0.1134, 0.03406), (0.0604, -0.007721, 0.009914), (0.1172, -0.1134, 0.03406), (0.1172, -0.02871, 0.01471), (0.0, -0.206, 0.06327), (0.04748, -0.206, 0.06327), (0.0604, -0.206, 0.06327), (0.1172, -0.2059, 0.05817), (0.2615, -0.1414, -0.01775), (0.2545, -0.2037, -0.006612), (0.1938, -0.2047, 0.03677), (0.1938, -0.1391, 0.01488), (0.0, -0.4283, 0.1028), (0.04748, -0.4283, 0.1028), (0.0604, -0.4283, 0.1028), (0.1172, -0.4279, 0.08835), (0.2545, -0.4259, -0.008729), (0.1938, -0.427, 0.04977), (0.0, -0.6924, 0.1138), (0.05675, -0.6915, 0.1149), (0.07039, -0.691, 0.1138), (0.1304, -0.6897, 0.09816), (0.2754, -0.6871, -0.02967), (0.2113, -0.689, 0.0627), (0.0, -0.8423, 0.08709), (0.04499, -0.8566, 0.08961), (0.0782, -0.868, 0.08797), (0.1158, -0.8678, 0.07547), (0.2553, -0.8668, 0.01884), (0.1936, -0.8673, 0.04626), (0.0, -0.1229, 0.03105), (0.04539, -0.1229, 0.03105), (0.05797, -0.1229, 0.03105), (0.1133, -0.1229, 0.03105), (0.247, -0.2109, -0.008554), (0.2538, -0.1502, -0.0194), (0.1879, -0.148, 0.01237), (0.247, -0.4272, -0.01062), (0.2673, -0.6816, -0.03101), (0.0, -0.8327, 0.08268), (0.04297, -0.8466, 0.08513), (0.0753, -0.8577, 0.08354), (0.1119, -0.8575, 0.07137), (0.1877, -0.857, 0.04293), (0.2477, -0.8565, 0.01623), (0.0, -0.1244, 0.01376), (0.04089, -0.1244, 0.01376), (0.05346, -0.1244, 0.01376), (0.1088, -0.1244, 0.01376), (0.0, -0.2146, 0.0422), (0.04089, -0.2146, 0.0422), (0.05346, -0.2146, 0.0422), (0.1088, -0.2145, 0.03724), (0.2425, -0.2124, -0.02584), (0.2493, -0.1517, -0.03668), (0.1834, -0.2133, 0.0164), (0.1834, -0.1495, -0.004917), (0.0, -0.431, 0.0807), (0.04089, -0.4311, 0.08068), (0.05346, -0.431, 0.0807), (0.1088, -0.4307, 0.06663), (0.1834, -0.4298, 0.02906), (0.2425, -0.4287, -0.0279), (0.0, -0.6882, 0.09145), (0.04991, -0.6873, 0.09243), (0.06319, -0.6869, 0.0914), (0.1216, -0.6856, 0.07617), (0.2004, -0.6849, 0.04164), (0.2628, -0.6831, -0.04829), (0.0, -0.8342, 0.06539), (0.03846, -0.8481, 0.06785), (0.0708, -0.8592, 0.06625), (0.1074, -0.859, 0.05408), (0.1832, -0.8585, 0.02564), (0.2432, -0.858, -0.001058)], [], [(0, 2, 3, 1), (3, 5, 4, 1), (5, 7, 6, 4), (16, 15, 64, 65), (9, 11, 60, 57), (8, 9, 57, 58), (15, 14, 63, 64), (0, 1, 54, 53), (14, 13, 62, 63), (4, 6, 56, 55), (12, 17, 67, 61), (10, 8, 58, 59), (1, 4, 55, 54), (18, 16, 65, 66), (6, 10, 59, 56), (17, 18, 66, 67), (11, 12, 61, 60), (19, 20, 22, 21), (22, 20, 23, 24), (24, 23, 25, 26), (25, 23, 29, 30), (23, 20, 28, 29), (20, 19, 27, 28), (34, 33, 32, 31), (25, 30, 33, 34), (29, 28, 36, 37), (33, 30, 38, 40), (32, 33, 40, 39), (30, 29, 37, 38), (28, 27, 35, 36), (39, 40, 46, 45), (37, 36, 42, 43), (40, 38, 44, 46), (38, 37, 43, 44), (36, 35, 41, 42), (45, 46, 52, 51), (43, 42, 48, 49), (46, 44, 50, 52), (44, 43, 49, 50), (42, 41, 47, 48), (9, 8, 31, 32), (11, 9, 32, 39), (15, 16, 50, 49), (3, 2, 21, 22), (12, 11, 39, 45), (18, 17, 51, 52), (10, 6, 25, 34), (16, 18, 52, 50), (5, 3, 22, 24), (8, 10, 34, 31), (17, 12, 45, 51), (6, 7, 26, 25), (13, 14, 48, 47), (14, 15, 49, 48), (7, 5, 24, 26), (66, 65, 95, 96), (56, 59, 79, 71), (67, 66, 96, 97), (60, 61, 91, 85), (65, 64, 94, 95), (57, 60, 85, 76), (58, 57, 76, 77), (64, 63, 93, 94), (55, 56, 71, 70), (63, 62, 92, 93), (54, 55, 70, 69), (53, 54, 69, 68), (61, 67, 97, 91), (59, 58, 77, 79), (71, 75, 74, 70), (70, 74, 73, 69), (69, 73, 72, 68), (79, 77, 76, 78), (71, 79, 78, 75), (74, 82, 81, 73), (78, 84, 83, 75), (76, 85, 84, 78), (75, 83, 82, 74), (73, 81, 80, 72), (85, 91, 90, 84), (82, 88, 87, 81), (84, 90, 89, 83), (83, 89, 88, 82), (81, 87, 86, 80), (91, 97, 96, 90), (88, 94, 93, 87), (90, 96, 95, 89), (89, 95, 94, 88), (87, 93, 92, 86)])
me_plane_008.use_remesh_preserve_volume = False
me_plane_008.use_remesh_preserve_attributes = False
me_plane_008.use_mirror_vertex_groups = False
me_plane_008.update()
me_plane_007 = bpy.data.meshes.new('Plane.007')
me_plane_007.from_pydata([(0.0, -0.03629, 0.0), (0.126, -0.03629, 0.0), (0.0, 0.05695, 0.0), (0.0888, 0.03959, 0.0), (0.2593, -0.03629, -0.07475), (0.2576, 0.03959, -0.07475), (0.439, -0.03629, -0.4126), (0.4449, 0.05695, -0.4126), (0.2789, 0.916, -0.1605), (0.4449, 0.916, -0.4126), (0.2396, 1.024, -0.1674), (0.4449, 1.024, -0.4126), (0.1466, 0.916, -0.114), (0.1466, 1.024, -0.1209), (0.0, 0.916, -0.09682), (0.0, 1.024, -0.1037), (0.4449, 0.195, -0.4126), (0.4449, 0.71, -0.4126), (0.2539, 0.71, -0.1144), (0.2789, 0.195, -0.1243), (0.4449, 0.4798, -0.4126), (0.2539, 0.4798, -0.1094), (0.0, -0.1093, -0.02359), (0.1155, -0.1093, -0.02359), (0.2429, -0.1071, -0.07968), (0.4144, -0.1093, -0.4114), (0.3491, -0.03629, -0.2437), (0.3512, 0.04827, -0.2437), (0.3802, 0.916, -0.2866), (0.3606, 1.024, -0.29), (0.3802, 0.195, -0.2685), (0.3677, 0.71, -0.2635), (0.3677, 0.4798, -0.261), (0.3287, -0.1082, -0.2455), (0.0, 0.275, -0.1478), (0.08173, 0.2894, -0.1478), (0.1517, 0.3225, -0.1478), (0.1537, 0.632, -0.1478), (0.0889, 0.6775, -0.1478), (0.0, 0.694, -0.1478), (0.1954, 0.5666, -0.1478), (0.1937, 0.3991, -0.1478), (0.2037, 0.4789, -0.1478), (0.245, 0.05686, -0.09275), (0.08298, 0.05686, -0.03644), (0.2655, 0.8985, -0.1574), (0.2415, 0.7006, -0.1226), (0.2415, 0.4796, -0.1189), (0.1385, 0.8985, -0.1224), (0.2655, 0.2061, -0.1301), (0.0, 0.07353, -0.03644), (0.0, 0.8985, -0.1094), (0.08444, 0.05139, -0.01879), (0.2451, 0.7036, -0.1183), (0.2451, 0.4796, -0.114), (0.2694, 0.2026, -0.127), (0.0, 0.06828, -0.01879), (0.2486, 0.05139, -0.08384), (0.2694, 0.904, -0.1585), (0.1407, 0.904, -0.118), (0.0, 0.904, -0.103), (0.0, 0.2853, -0.1478), (0.07323, 0.299, -0.1478), (0.1397, 0.3304, -0.1478), (0.1417, 0.6245, -0.1478), (0.08005, 0.6677, -0.1478), (0.0, 0.6835, -0.1478), (0.1813, 0.5624, -0.1478), (0.1796, 0.4032, -0.1478), (0.1892, 0.479, -0.1478), (0.0, 0.2853, -0.1581), (0.07323, 0.299, -0.1581), (0.1397, 0.3304, -0.1581), (0.1417, 0.6245, -0.1581), (0.08005, 0.6677, -0.1581), (0.0, 0.6835, -0.1581), (0.1813, 0.5624, -0.1581), (0.1796, 0.4032, -0.1581), (0.1892, 0.479, -0.1581), (0.0, 0.2853, -0.2207), (0.07323, 0.299, -0.2207), (0.1397, 0.3304, -0.2207), (0.1417, 0.6245, -0.2207), (0.08005, 0.6677, -0.2207), (0.0, 0.6835, -0.2207), (0.1813, 0.5624, -0.2207), (0.1796, 0.4032, -0.2207), (0.1892, 0.479, -0.2207), (0.1728, 0.2258, -0.1219), (0.1875, 0.7262, -0.1408), (0.1137, 0.788, -0.1307), (0.0, 0.7962, -0.1243), (0.08417, 0.1917, -0.08926), (0.2185, 0.6336, -0.1352), (0.2226, 0.4792, -0.1333), (0.221, 0.3029, -0.1332), (0.0, 0.1843, -0.08349), (0.439, -0.03629, -0.5054), (0.4449, 0.05695, -0.5054), (0.4449, 0.195, -0.5054), (0.4449, 0.4798, -0.5054), (0.4144, -0.1093, -0.5042)], [], [(0, 1, 3, 2), (3, 1, 4, 5), (27, 26, 6, 7), (31, 17, 9, 28), (28, 9, 11, 29), (8, 10, 13, 12), (12, 13, 15, 14), (27, 7, 16, 30), (32, 20, 17, 31), (30, 16, 20, 32), (26, 4, 24, 33), (4, 1, 23, 24), (1, 0, 22, 23), (6, 26, 33, 25), (19, 30, 32, 21), (21, 32, 31, 18), (5, 27, 30, 19), (8, 28, 29, 10), (18, 31, 28, 8), (5, 4, 26, 27), (92, 88, 36, 35), (93, 89, 37, 40), (94, 93, 40, 42), (89, 90, 38, 37), (95, 94, 42, 41), (96, 92, 35, 34), (88, 95, 41, 36), (90, 91, 39, 38), (59, 60, 51, 48), (57, 55, 49, 43), (56, 52, 44, 50), (55, 54, 47, 49), (58, 59, 48, 45), (54, 53, 46, 47), (53, 58, 45, 46), (52, 57, 43, 44), (3, 5, 57, 52), (18, 8, 58, 53), (21, 18, 53, 54), (8, 12, 59, 58), (19, 21, 54, 55), (2, 3, 52, 56), (5, 19, 55, 57), (12, 14, 60, 59), (41, 42, 69, 68), (38, 39, 66, 65), (36, 41, 68, 63), (34, 35, 62, 61), (42, 40, 67, 69), (40, 37, 64, 67), (37, 38, 65, 64), (35, 36, 63, 62), (62, 63, 72, 71), (68, 69, 78, 77), (65, 66, 75, 74), (63, 68, 77, 72), (61, 62, 71, 70), (69, 67, 76, 78), (67, 64, 73, 76), (64, 65, 74, 73), (77, 78, 87, 86), (74, 75, 84, 83), (72, 77, 86, 81), (70, 71, 80, 79), (78, 76, 85, 87), (76, 73, 82, 85), (73, 74, 83, 82), (71, 72, 81, 80), (48, 51, 91, 90), (43, 49, 95, 88), (50, 44, 92, 96), (49, 47, 94, 95), (45, 48, 90, 89), (47, 46, 93, 94), (46, 45, 89, 93), (44, 43, 88, 92), (7, 6, 97, 98), (20, 16, 99, 100), (6, 25, 101, 97), (16, 7, 98, 99)])
me_plane_007.use_remesh_preserve_volume = False
me_plane_007.use_remesh_preserve_attributes = False
me_plane_007.use_mirror_vertex_groups = False
me_plane_007.update()
me_plane_006 = bpy.data.meshes.new('Plane.006')
me_plane_006.from_pydata([(0.0, -0.004411, -0.0003082), (0.1152, -0.004043, -0.0003082), (0.0, 0.006893, -0.00597), (0.1128, 0.007014, -0.00597), (0.0, 0.01789, 0.04422), (0.1105, 0.01777, 0.04422), (0.0, 0.02919, 0.03855), (0.1082, 0.02883, 0.03855), (0.2136, 0.03469, -0.02128), (0.2066, 0.04357, -0.02694), (0.1998, 0.05221, 0.02325), (0.1928, 0.06109, 0.01759), (0.3265, 0.4101, -0.07999), (0.3153, 0.4113, -0.08565), (0.3043, 0.4125, -0.03546), (0.2931, 0.4137, -0.04112), (0.3266, 0.7742, -0.07999), (0.3153, 0.7742, -0.08565), (0.3043, 0.7742, -0.03546), (0.293, 0.7742, -0.04112), (0.3335, 1.599, 0.1931), (0.3266, 1.602, 0.1828), (0.2936, 1.578, 0.2143), (0.2867, 1.581, 0.204), (0.2595, 1.787, 0.3577), (0.2549, 1.79, 0.3463), (0.2347, 1.744, 0.3568), (0.2301, 1.747, 0.3454), (0.1199, 1.845, 0.4379), (0.1262, 1.845, 0.4269), (0.1153, 1.796, 0.4379), (0.1216, 1.795, 0.427), (0.0, 1.845, 0.4379), (0.0, 1.845, 0.4269), (0.0, 1.796, 0.4379), (0.0, 1.795, 0.427), (0.293, 0.7357, -0.04112), (0.3153, 0.7354, -0.08565), (0.3266, 0.7353, -0.07999), (0.3043, 0.7356, -0.03546), (0.2871, 1.537, 0.1824), (0.3259, 1.557, 0.1598), (0.3331, 1.554, 0.1698), (0.2942, 1.535, 0.1924), (0.2947, 0.7742, 0.1832), (0.2821, 0.7742, 0.1831), (0.2821, 0.7357, 0.1831), (0.2947, 0.7356, 0.1832), (0.2444, 0.7742, 0.367), (0.2334, 0.7742, 0.3607), (0.2334, 0.7357, 0.3607), (0.2444, 0.7355, 0.367), (0.162, 0.7742, 0.4767), (0.154, 0.7742, 0.467), (0.154, 0.7357, 0.467), (0.1621, 0.7355, 0.4767), (0.07887, 0.7742, 0.5242), (0.07607, 0.7742, 0.5119), (0.07607, 0.7357, 0.5119), (0.07887, 0.7355, 0.5242), (0.02734, 0.7742, 0.5335), (0.02453, 0.7742, 0.5212), (0.02454, 0.7357, 0.5212), (0.02734, 0.7355, 0.5335), (0.0, 0.7742, 0.5335), (0.0, 0.7742, 0.5212), (0.0, 0.7357, 0.5212), (0.0, 0.7355, 0.5335), (0.2923, 0.7742, -0.02655), (0.3037, 0.7742, -0.02125), (0.3037, 0.7356, -0.02125), (0.2923, 0.7357, -0.02655), (0.3153, 0.7214, -0.08565), (0.3266, 0.7212, -0.07999), (0.3043, 0.7216, -0.03546), (0.293, 0.7218, -0.04112), (0.3155, 0.7887, -0.08369), (0.3267, 0.7887, -0.07795), (0.3041, 0.7883, -0.03383), (0.2929, 0.7884, -0.03957)], [], [(0, 2, 3, 1), (4, 5, 7, 6), (3, 2, 6, 7), (0, 1, 5, 4), (5, 1, 8, 10), (9, 11, 15, 13), (3, 7, 11, 9), (7, 5, 10, 11), (1, 3, 9, 8), (37, 36, 19, 17), (8, 9, 13, 12), (10, 8, 12, 14), (11, 10, 14, 15), (41, 40, 23, 21), (38, 37, 17, 16), (39, 38, 16, 18), (69, 68, 45, 44), (22, 20, 24, 26), (42, 41, 21, 20), (43, 42, 20, 22), (40, 43, 22, 23), (25, 27, 31, 29), (23, 22, 26, 27), (21, 23, 27, 25), (20, 21, 25, 24), (29, 31, 35, 33), (24, 25, 29, 28), (26, 24, 28, 30), (27, 26, 30, 31), (32, 33, 35, 34), (28, 29, 33, 32), (30, 28, 32, 34), (31, 30, 34, 35), (75, 74, 39, 36), (74, 73, 38, 39), (73, 72, 37, 38), (72, 75, 36, 37), (79, 78, 43, 40), (78, 77, 42, 43), (77, 76, 41, 42), (76, 79, 40, 41), (44, 45, 49, 48), (70, 69, 44, 47), (68, 71, 46, 45), (71, 70, 47, 46), (50, 51, 55, 54), (46, 47, 51, 50), (45, 46, 50, 49), (47, 44, 48, 51), (55, 52, 56, 59), (49, 50, 54, 53), (51, 48, 52, 55), (48, 49, 53, 52), (58, 59, 63, 62), (52, 53, 57, 56), (54, 55, 59, 58), (53, 54, 58, 57), (61, 62, 66, 65), (57, 58, 62, 61), (59, 56, 60, 63), (56, 57, 61, 60), (66, 67, 64, 65), (63, 60, 64, 67), (60, 61, 65, 64), (62, 63, 67, 66), (36, 39, 70, 71), (19, 36, 71, 68), (39, 18, 69, 70), (18, 19, 68, 69), (13, 15, 75, 72), (12, 13, 72, 73), (14, 12, 73, 74), (15, 14, 74, 75), (17, 19, 79, 76), (16, 17, 76, 77), (18, 16, 77, 78), (19, 18, 78, 79)])
me_plane_006.use_remesh_preserve_volume = False
me_plane_006.use_remesh_preserve_attributes = False
me_plane_006.use_mirror_vertex_groups = False
me_plane_006.update()
me_plane_005 = bpy.data.meshes.new('Plane.005')
me_plane_005.from_pydata([(0.375, 0.1049, 0.2969), (0.0, 0.1049, 0.4032), (0.3701, 0.1049, -0.3088), (0.5577, 0.1049, 0.001952), (0.0, 0.1049, -0.4225), (0.3435, -0.2209, 0.2703), (0.0, -0.2209, 0.3492), (0.3359, -0.2209, -0.2943), (0.5052, -0.2209, 0.000719), (0.0, -0.2209, -0.3988), (0.2931, -0.5749, 0.2104), (0.0, -0.5749, 0.2846), (0.2966, -0.5749, -0.247), (0.4285, -0.5749, 0.000719), (0.0, -0.5749, -0.3348), (0.2114, -0.8918, 0.1396), (0.0, -0.8918, 0.199), (0.2101, -0.8918, -0.1567), (0.2838, -0.8918, 0.000719), (0.0, -0.8918, -0.2123), (0.1052, -1.086, 0.07775), (0.0, -1.086, 0.1053), (0.1052, -1.086, -0.07775), (0.1429, -1.086, 0.000719), (0.0, -1.086, -0.1053), (0.02313, -1.207, 0.02365), (0.0, -1.207, 0.03203), (0.02313, -1.207, -0.02365), (0.03338, -1.207, 0.000719), (0.0, -1.207, -0.03203), (0.03029, -1.209, 0.03122), (0.0, -1.209, 0.04229), (0.03029, -1.209, -0.03122), (0.04384, -1.209, 0.000719), (0.0, -1.209, -0.04229), (0.02967, -1.23, 0.03122), (0.0, -1.23, 0.04229), (0.02967, -1.23, -0.03122), (0.04311, -1.23, 0.000719), (0.0, -1.23, -0.04229), (0.00979, -1.232, 0.01029), (0.0, -1.232, 0.01393), (0.00979, -1.232, -0.01029), (0.0142, -1.232, 0.000719), (0.0, -1.232, -0.01393), (0.009664, -2.036, 0.01029), (0.0, -2.036, 0.01393), (0.009664, -2.036, -0.01029), (0.01404, -2.036, 0.000719), (0.0, -2.036, -0.01393), (0.0, -2.135, 0.000719), (0.0, -1.236, -0.01393), (0.009744, -1.236, -0.01029), (0.0, -1.236, 0.01393), (0.009745, -1.236, 0.01029), (0.01414, -1.236, 0.000719), (0.01359, -1.23, 0.01425), (0.0, -1.23, 0.01931), (0.0197, -1.23, 0.000719), (0.01358, -1.23, -0.01425), (0.0, -1.23, -0.01931), (0.0, -1.204, -0.03559), (0.02573, -1.204, -0.02627), (0.0, -1.204, 0.03559), (0.02574, -1.204, 0.02627), (0.03715, -1.204, 0.000719), (0.04583, -1.21, 0.000719), (0.04517, -1.228, 0.000719), (0.03108, -1.228, -0.03269), (0.03164, -1.21, -0.03269), (0.03109, -1.228, 0.03269), (0.03164, -1.21, 0.03269), (0.0, -1.228, -0.04428), (0.0, -1.21, -0.04428), (0.0, -1.228, 0.04428), (0.0, -1.21, 0.04428), (0.5438, 0.1049, 0.02436), (0.6175, 0.5987, 0.001952), (0.5682, 0.9684, 0.001952), (0.5682, 1.754, 0.001952), (0.4341, 0.5987, 0.273), (0.4341, 0.972, 0.273), (0.4341, 1.754, 0.3962), (0.3701, 0.5931, -0.313), (0.3701, 0.9818, -0.313), (0.3701, 1.754, -0.3172), (0.0, 0.6015, -0.4352), (0.0, 0.9903, -0.4394), (0.0, 1.754, -0.4509), (0.1977, 0.1883, 0.3601), (0.0, 0.1598, 0.4093), (0.3157, 0.5919, 0.3112), (0.3098, 0.9727, 0.32), (0.3127, 1.754, 0.5758), (0.5628, 2.062, 0.00861), (0.4304, 2.062, 0.3948), (0.3677, 2.062, -0.304), (0.0, 2.062, -0.4374), (0.3292, 2.062, 0.584), (0.2528, 2.062, 0.7308), (0.1287, 2.062, 0.7998), (0.0, 2.062, 0.7998), (0.2322, 1.949, 0.7289), (0.1262, 1.998, 0.8), (0.0, 1.998, 0.8), (0.4929, -0.2209, 0.0212), (0.4182, -0.5749, 0.01665), (0.2783, -0.8918, 0.01127), (0.14, -1.086, 0.00657), (0.0326, -1.207, 0.002461), (0.04281, -1.209, 0.003036), (0.04209, -1.23, 0.003036), (0.01386, -1.232, 0.001446), (0.0137, -2.036, 0.001446), (0.01381, -1.236, 0.001446), (0.01924, -1.23, 0.001747), (0.03628, -1.204, 0.00266), (0.04475, -1.21, 0.003147), (0.0441, -1.228, 0.003147), (0.6036, 0.5987, 0.02254), (0.5581, 0.9687, 0.02254), (0.5581, 1.754, 0.0319), (0.5528, 2.062, 0.03795), (0.547, 0.1049, -0.01567), (0.4956, -0.2209, -0.01601), (0.421, -0.5749, -0.01333), (0.2796, -0.8918, -0.008208), (0.1408, -1.086, -0.003731), (0.0328, -1.207, -0.0006628), (0.04307, -1.209, -0.001092), (0.04235, -1.23, -0.001092), (0.01395, -1.232, 9.486e-05), (0.01379, -2.036, 9.486e-05), (0.01389, -1.236, 9.486e-05), (0.01935, -1.23, -0.00013), (0.0365, -1.204, -0.0008117), (0.04502, -1.21, -0.001175), (0.04437, -1.228, -0.001175), (0.6035, 0.5984, -0.01591), (0.557, 0.9692, -0.01591), (0.557, 1.754, -0.01615), (0.5518, 2.062, -0.009117), (0.5628, 2.369, 0.00861), (0.4304, 2.369, 0.3948), (0.3677, 2.369, -0.304), (0.0, 2.369, -0.4374), (0.5528, 2.369, 0.03795), (0.5518, 2.369, -0.009117)], [], [(123, 3, 8, 124), (76, 105, 8, 3), (4, 2, 7, 9), (1, 6, 5, 0), (105, 106, 13, 8), (9, 7, 12, 14), (6, 11, 10, 5), (124, 8, 13, 125), (125, 13, 18, 126), (106, 107, 18, 13), (14, 12, 17, 19), (11, 16, 15, 10), (16, 21, 20, 15), (126, 18, 23, 127), (107, 108, 23, 18), (19, 17, 22, 24), (61, 62, 27, 29), (63, 26, 25, 64), (135, 65, 28, 128), (116, 109, 28, 65), (29, 27, 32, 34), (26, 31, 30, 25), (128, 28, 33, 129), (109, 110, 33, 28), (137, 67, 38, 130), (118, 111, 38, 67), (72, 68, 37, 39), (74, 36, 35, 70), (57, 41, 40, 56), (134, 58, 43, 131), (115, 112, 43, 58), (60, 59, 42, 44), (51, 52, 47, 49), (53, 46, 45, 54), (133, 55, 48, 132), (114, 113, 48, 55), (45, 50, 48, 113), (49, 47, 50), (46, 50, 45), (47, 132, 48, 50), (112, 114, 55, 43), (131, 43, 55, 133), (41, 53, 54, 40), (44, 42, 52, 51), (39, 37, 59, 60), (111, 115, 58, 38), (130, 38, 58, 134), (36, 57, 56, 35), (108, 116, 65, 23), (127, 23, 65, 135), (21, 63, 64, 20), (24, 22, 62, 61), (31, 75, 71, 30), (75, 74, 70, 71), (34, 32, 69, 73), (73, 69, 68, 72), (110, 117, 66, 33), (117, 118, 67, 66), (129, 33, 66, 136), (136, 66, 67, 137), (76, 3, 77, 119), (120, 81, 80, 119), (121, 82, 81, 120), (123, 138, 77, 3), (139, 138, 83, 84), (140, 139, 84, 85), (4, 86, 83, 2), (84, 83, 86, 87), (85, 84, 87, 88), (1, 0, 89, 90), (80, 91, 89, 0), (81, 92, 91, 80), (82, 93, 92, 81), (140, 85, 96, 141), (85, 88, 97, 96), (93, 82, 95, 98), (121, 79, 94, 122), (93, 98, 99, 102), (100, 103, 102, 99), (101, 104, 103, 100), (82, 121, 122, 95), (79, 121, 120, 78), (78, 120, 119, 77), (0, 76, 119, 80), (71, 70, 118, 117), (30, 71, 117, 110), (20, 64, 116, 108), (35, 56, 115, 111), (40, 54, 114, 112), (54, 45, 113, 114), (56, 40, 112, 115), (70, 35, 111, 118), (25, 30, 110, 109), (64, 25, 109, 116), (15, 20, 108, 107), (10, 15, 107, 106), (5, 10, 106, 105), (0, 5, 105, 76), (79, 140, 141, 94), (79, 78, 139, 140), (78, 77, 138, 139), (2, 83, 138, 123), (69, 136, 137, 68), (32, 129, 136, 69), (22, 127, 135, 62), (37, 130, 134, 59), (42, 131, 133, 52), (52, 133, 132, 47), (59, 134, 131, 42), (68, 137, 130, 37), (27, 128, 129, 32), (62, 135, 128, 27), (17, 126, 127, 22), (12, 125, 126, 17), (7, 124, 125, 12), (2, 123, 124, 7), (141, 96, 144, 147), (94, 141, 147, 142), (96, 97, 145, 144), (122, 94, 142, 146), (95, 122, 146, 143)])
me_plane_005.use_remesh_preserve_volume = False
me_plane_005.use_remesh_preserve_attributes = False
me_plane_005.use_mirror_vertex_groups = False
me_plane_005.update()
me_plane_004 = bpy.data.meshes.new('Plane.004')
me_plane_004.from_pydata([(1.187, -0.6517, 0.1594), (1.187, 2.87, 0.03623), (1.187, 0.2698, 0.1957), (1.187, 2.775, 0.07971), (1.187, 2.536, 0.01449), (1.187, 2.326, -0.09421), (1.187, 0.9348, -0.1304), (1.187, 0.2053, -0.09421), (1.187, -0.6373, -0.02899), (1.187, -0.7098, 0.06522), (4.012, 0.4543, 0.08777), (4.048, 1.969, 0.02802), (4.012, 0.7249, 0.1053), (4.012, 1.923, 0.04911), (4.048, 1.807, 0.01748), (3.974, 1.706, -0.03524), (3.974, 1.031, -0.05282), (3.974, 0.7073, -0.03524), (3.974, 0.4613, -0.00361), (4.048, 0.4262, 0.04208), (4.048, 1.117, 0.02978), (1.187, 1.289, 0.1495), (4.012, 1.202, 0.08294), (4.048, 0.7715, 0.03593), (1.187, 2.515, 0.09193), (4.012, 1.797, 0.05504), (1.963, 0.9615, -0.1088), (1.963, 0.3903, -0.0778), (1.973, 0.4214, 0.1705), (1.973, 2.538, 0.0712), (1.973, -0.05663, 0.1395), (1.963, -0.04426, -0.02193), (1.983, 2.333, 0.01532), (1.963, 2.153, -0.0778), (1.983, 2.619, 0.03395), (1.983, -0.1063, 0.05878), (1.973, 1.265, 0.1309), (1.973, 2.315, 0.08167)], [], [(27, 26, 16, 17), (36, 28, 12, 22), (28, 30, 10, 12), (31, 27, 17, 18), (33, 32, 14, 15), (32, 34, 11, 14), (35, 31, 18, 19), (26, 33, 15, 16), (34, 29, 13, 11), (30, 35, 19, 10), (37, 36, 22, 25), (10, 19, 23, 12), (18, 17, 23, 19), (12, 23, 20, 22), (17, 16, 20, 23), (29, 37, 25, 13), (14, 11, 13, 25), (20, 14, 25, 22), (14, 20, 16, 15), (3, 24, 37, 29), (24, 21, 36, 37), (0, 9, 35, 30), (1, 3, 29, 34), (6, 5, 33, 26), (9, 8, 31, 35), (4, 1, 34, 32), (5, 4, 32, 33), (8, 7, 27, 31), (2, 0, 30, 28), (21, 2, 28, 36), (7, 6, 26, 27)])
me_plane_004.use_remesh_preserve_volume = False
me_plane_004.use_remesh_preserve_attributes = False
me_plane_004.use_mirror_vertex_groups = False
me_plane_004.update()
me_plane_003 = bpy.data.meshes.new('Plane.003')
me_plane_003.from_pydata([(1.228, 1.088, -0.4508), (1.228, -0.3774, -0.4383), (1.65, 0.8497, 1.002), (1.65, 1.801, 0.9892), (1.013, 1.088, -0.439), (1.013, -0.3773, -0.4265), (1.616, 0.8499, 1.014), (1.616, 1.802, 1.001), (1.227, 1.078, -0.3424), (1.227, -0.2163, -0.2497), (1.194, 1.078, -0.3306), (1.194, -0.2162, -0.2379), (1.228, -0.3202, -0.4388), (1.65, 0.8869, 1.001), (1.013, -0.3201, -0.4269), (1.616, 0.887, 1.013), (1.194, -0.1657, -0.2415), (1.227, -0.1658, -0.2533), (1.228, 1.035, -0.4503), (1.013, 1.035, -0.4385), (1.227, 1.032, -0.3391), (1.65, 1.767, 0.9897), (1.616, 1.768, 1.002), (1.194, 1.032, -0.3273), (1.638, 1.781, 0.9522), (1.638, 0.82, 0.9669), (1.605, 1.781, 0.964), (1.605, 0.8202, 0.9787), (1.605, 0.8577, 0.9782), (1.638, 0.8576, 0.9663), (1.638, 1.747, 0.9527), (1.605, 1.747, 0.9645)], [], [(29, 13, 2, 25), (28, 27, 6, 15), (24, 26, 7, 3), (18, 19, 4, 0), (9, 11, 5, 1), (13, 15, 6, 2), (25, 27, 11, 9), (0, 4, 10, 8), (14, 5, 11, 16), (12, 17, 9, 1), (18, 20, 17, 12), (19, 14, 16, 23), (21, 22, 15, 13), (1, 5, 14, 12), (31, 28, 15, 22), (30, 21, 13, 29), (24, 3, 21, 30), (26, 31, 22, 7), (3, 7, 22, 21), (4, 19, 23, 10), (0, 8, 20, 18), (12, 14, 19, 18), (10, 23, 31, 26), (8, 24, 30, 20), (20, 30, 29, 17), (23, 16, 28, 31), (2, 6, 27, 25), (8, 10, 26, 24), (16, 11, 27, 28), (17, 29, 25, 9)])
me_plane_003.use_remesh_preserve_volume = False
me_plane_003.use_remesh_preserve_attributes = False
me_plane_003.use_mirror_vertex_groups = False
me_plane_003.update()

# ---- objects
ob_camera = bpy.data.objects.new('Camera', cam_camera)
ob_plane_002 = bpy.data.objects.new('Plane.002', me_plane_016)
ob_plane_001 = bpy.data.objects.new('Plane.001', me_plane_015)
ob_plane = bpy.data.objects.new('Plane', me_plane_014)
ob_cylinder_001 = bpy.data.objects.new('Cylinder.001', me_cylinder_005)
ob_enginehousing = bpy.data.objects.new('EngineHousing', me_plane_013)
ob_backwings = bpy.data.objects.new('Backwings', me_cube)
ob_backsectionflap_r = bpy.data.objects.new('BackSectionFlap R', me_plane_012)
ob_backsectionflap_l = bpy.data.objects.new('BackSectionFlap L', me_plane_010)
ob_airintakechassis = bpy.data.objects.new('AirIntakeChassis', me_plane_009)
ob_fan = bpy.data.objects.new('Fan', me_cylinder_003)
ob_cylinder = bpy.data.objects.new('Cylinder', me_cylinder)
ob_vtolcenterfan_hatch = bpy.data.objects.new('VtolCenterFan Hatch', me_plane_008)
ob_vtolcenterfan_chassis = bpy.data.objects.new('VtolCenterFan Chassis', me_plane_007)
ob_canopymetal = bpy.data.objects.new('CanopyMetal', me_plane_006)
ob_fighternose = bpy.data.objects.new('FighterNose', me_plane_005)
ob_wingshape = bpy.data.objects.new('WingShape', me_plane_004)
ob_tailfin_shape = bpy.data.objects.new('TailFin Shape', me_plane_003)

# ---- transforms, parenting, visibility, modifiers, constraints
ob_camera.location = (5.246, -6.592, 4.806)
ob_camera.rotation_euler = (1.141, -5.611e-07, 0.462)
ob_camera.lineart.crease_threshold = 0.0
ob_plane_002.location = (7.396, 2.959, -0.0792)
ob_plane_002.rotation_euler = (-0.0, 2.232, -0.0)
ob_plane_002.scale = (1.916, 1.916, 1.916)
ob_plane_002.lineart.crease_threshold = 0.0
ob_plane_001.location = (-7.133, 0.6816, 5.686)
ob_plane_001.rotation_euler = (-0.0, 2.232, -0.0)
ob_plane_001.scale = (1.916, 1.916, 1.916)
ob_plane_001.lineart.crease_threshold = 0.0
ob_plane.location = (-6.434e-17, 0.1827, 0.3979)
ob_plane.lineart.crease_threshold = 0.0
_m = ob_plane.modifiers.new('Mirror', 'MIRROR')
_m.use_clip = True
_m = ob_plane.modifiers.new('Subsurf', 'SUBSURF')
_m.uv_smooth = 'PRESERVE_CORNERS'
_m.quality = 2
_m.levels = 3
_m.show_only_control_edges = False
ob_cylinder_001.location = (0.0, 6.435, 0.0)
ob_cylinder_001.scale = (0.522, 0.522, 0.522)
ob_cylinder_001.lineart.crease_threshold = 0.0
_m = ob_cylinder_001.modifiers.new('Mirror', 'MIRROR')
_m.use_clip = True
_m = ob_cylinder_001.modifiers.new('Subsurf', 'SUBSURF')
_m.uv_smooth = 'PRESERVE_CORNERS'
_m.quality = 2
_m.levels = 3
_m.show_only_control_edges = False
ob_enginehousing.location = (0.0, 7.005, 0.1715)
ob_enginehousing.scale = (0.7836, 0.534, 0.7836)
ob_enginehousing.lineart.crease_threshold = 0.0
_m = ob_enginehousing.modifiers.new('Mirror', 'MIRROR')
_m.use_clip = True
_m = ob_enginehousing.modifiers.new('Subsurf', 'SUBSURF')
_m.uv_smooth = 'PRESERVE_CORNERS'
_m.quality = 2
_m.levels = 3
_m.show_only_control_edges = False
ob_backwings.location = (0.0, 7.081, 0.0)
ob_backwings.lineart.crease_threshold = 0.0
_m = ob_backwings.modifiers.new('Mirror', 'MIRROR')
_m.use_clip = True
ob_backsectionflap_r.location = (-0.2746, 3.433, 0.6368)
ob_backsectionflap_r.rotation_euler = (-0.0, -2.087, -0.0)
ob_backsectionflap_r.lineart.crease_threshold = 0.0
_m = ob_backsectionflap_r.modifiers.new('Subsurf', 'SUBSURF')
_m.uv_smooth = 'PRESERVE_CORNERS'
_m.quality = 2
_m.levels = 3
_m.show_only_control_edges = False
ob_backsectionflap_l.location = (0.2746, 3.433, 0.6368)
ob_backsectionflap_l.rotation_euler = (-0.0, 2.073, -0.0)
ob_backsectionflap_l.lineart.crease_threshold = 0.0
_m = ob_backsectionflap_l.modifiers.new('Subsurf', 'SUBSURF')
_m.uv_smooth = 'PRESERVE_CORNERS'
_m.quality = 2
_m.levels = 3
_m.show_only_control_edges = False
ob_airintakechassis.location = (0.0, 4.854, 0.0)
ob_airintakechassis.lineart.crease_threshold = 0.0
_m = ob_airintakechassis.modifiers.new('Mirror', 'MIRROR')
_m.use_clip = True
_m = ob_airintakechassis.modifiers.new('Subsurf', 'SUBSURF')
_m.uv_smooth = 'PRESERVE_CORNERS'
_m.quality = 2
_m.levels = 3
_m.show_only_control_edges = False
ob_fan.location = (0.0, 2.579, 0.6339)
ob_fan.rotation_euler = (0.0, -0.0, -3.142)
ob_fan.scale = (0.2214, 0.2214, 0.2214)
ob_fan.lineart.crease_threshold = 0.0
_m = ob_fan.modifiers.new('Subsurf', 'SUBSURF')
_m.uv_smooth = 'PRESERVE_CORNERS'
_m.quality = 2
_m.levels = 3
_m.show_only_control_edges = False
ob_cylinder.location = (0.0, 2.579, 0.0)
ob_cylinder.scale = (0.2214, 0.2214, 0.2214)
ob_cylinder.lineart.crease_threshold = 0.0
_m = ob_cylinder.modifiers.new('Subsurf', 'SUBSURF')
_m.uv_smooth = 'PRESERVE_CORNERS'
_m.quality = 2
_m.levels = 3
_m.show_only_control_edges = False
ob_vtolcenterfan_hatch.location = (1.582e-16, 3.008, 0.7126)
ob_vtolcenterfan_hatch.rotation_euler = (-0.7843, -0.0, 0.0)
ob_vtolcenterfan_hatch.lineart.crease_threshold = 0.0
_m = ob_vtolcenterfan_hatch.modifiers.new('Mirror', 'MIRROR')
_m.use_clip = True
_m = ob_vtolcenterfan_hatch.modifiers.new('Subsurf', 'SUBSURF')
_m.uv_smooth = 'PRESERVE_CORNERS'
_m.quality = 2
_m.levels = 3
_m.show_only_control_edges = False
ob_vtolcenterfan_chassis.location = (0.0, 2.094, 0.8138)
ob_vtolcenterfan_chassis.lineart.crease_threshold = 0.0
_m = ob_vtolcenterfan_chassis.modifiers.new('Mirror', 'MIRROR')
_m.use_clip = True
_m = ob_vtolcenterfan_chassis.modifiers.new('Subsurf', 'SUBSURF')
_m.uv_smooth = 'PRESERVE_CORNERS'
_m.quality = 2
_m.levels = 3
_m.show_only_control_edges = False
ob_canopymetal.location = (0.0, 0.1608, 0.3798)
ob_canopymetal.lineart.crease_threshold = 0.0
_m = ob_canopymetal.modifiers.new('Mirror', 'MIRROR')
_m.use_clip = True
_m = ob_canopymetal.modifiers.new('Subsurf', 'SUBSURF')
_m.uv_smooth = 'PRESERVE_CORNERS'
_m.quality = 2
_m.levels = 3
_m.show_only_control_edges = False
ob_fighternose.location = (0.0, 0.0, 0.0)
ob_fighternose.lineart.crease_threshold = 0.0
_m = ob_fighternose.modifiers.new('Mirror', 'MIRROR')
_m.use_clip = True
_m = ob_fighternose.modifiers.new('Subsurf', 'SUBSURF')
_m.uv_smooth = 'PRESERVE_CORNERS'
_m.quality = 2
_m.levels = 3
_m.show_only_control_edges = False
ob_wingshape.location = (0.0, 4.057, 0.0)
ob_wingshape.lineart.crease_threshold = 0.0
_m = ob_wingshape.modifiers.new('Mirror', 'MIRROR')
_m = ob_wingshape.modifiers.new('Subsurf', 'SUBSURF')
_m.uv_smooth = 'PRESERVE_CORNERS'
_m.quality = 2
_m.levels = 3
_m.show_only_control_edges = False
ob_tailfin_shape.location = (0.0, 6.749, 0.6261)
ob_tailfin_shape.lineart.crease_threshold = 0.0
_m = ob_tailfin_shape.modifiers.new('Mirror', 'MIRROR')
_m = ob_tailfin_shape.modifiers.new('Subsurf', 'SUBSURF')
_m.uv_smooth = 'PRESERVE_CORNERS'
_m.quality = 2
_m.levels = 3
_m.show_only_control_edges = False

# ---- collection membership
col_collection_1.objects.link(ob_camera)
col_collection_1.objects.link(ob_plane_002)
col_collection_1.objects.link(ob_plane_001)
col_collection_1.objects.link(ob_plane)
col_collection_1.objects.link(ob_cylinder_001)
col_collection_1.objects.link(ob_enginehousing)
col_collection_1.objects.link(ob_backwings)
col_collection_1.objects.link(ob_backsectionflap_r)
col_collection_1.objects.link(ob_backsectionflap_l)
col_collection_1.objects.link(ob_airintakechassis)
col_collection_1.objects.link(ob_fan)
col_collection_1.objects.link(ob_cylinder)
col_collection_1.objects.link(ob_vtolcenterfan_hatch)
col_collection_1.objects.link(ob_vtolcenterfan_chassis)
col_collection_1.objects.link(ob_canopymetal)
col_collection_1.objects.link(ob_fighternose)
col_collection_1.objects.link(ob_wingshape)
col_collection_1.objects.link(ob_tailfin_shape)

# ---- scene / render settings (as saved in the file)
scene.camera = ob_camera
scene.frame_start = 1; scene.frame_end = 250; scene.frame_set(1)
scene.render.engine = 'CYCLES'
scene.render.resolution_percentage = 50
scene.render.dither_intensity = 0.0
scene.cycles.use_denoising = False
scene.cycles.samples = 150
scene.cycles.sampling_pattern = 'TABULATED_SOBOL'
scene.cycles.light_sampling_threshold = 0.0
scene.cycles.use_adaptive_sampling = False
scene.cycles.use_light_tree = False
scene.cycles.blur_glossy = 0.0
scene.cycles.pixel_filter_type = 'GAUSSIAN'
scene.cycles.sample_clamp_indirect = 0.0
scene.view_settings.view_transform = 'Standard'
bpy.context.view_layer.update()
